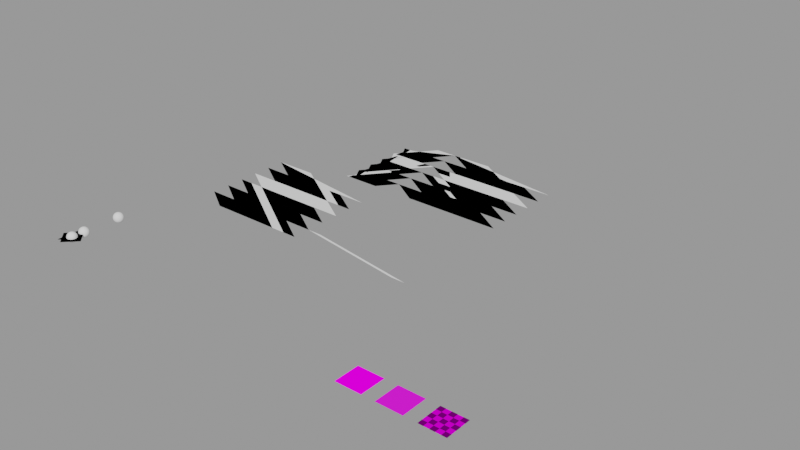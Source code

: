 # Source: templates.blend  (saved by Blender 3.6.13; exported with 4.5.12 LTS)
import bpy
from mathutils import Matrix  # noqa: F401  (used for matrix-valued properties, if any)

bpy.ops.wm.read_factory_settings(use_empty=True)
scene = bpy.context.scene
scene.name = 'Scene'

# ---- collections
col_patches = bpy.data.collections.new('Patches'); scene.collection.children.link(col_patches)
col_paths = bpy.data.collections.new('Paths'); scene.collection.children.link(col_paths)
col_other = bpy.data.collections.new('Other'); scene.collection.children.link(col_other)

# ---- materials (node trees are filled in below, after node groups)
mat_modelmaterialappend = bpy.data.materials.new('ModelMaterialAppend')
mat_modelmaterialappend.use_transparent_shadow = False
mat_modelmaterialappend.preview_render_type = 'FLAT'
mat_patchmaterialappend = bpy.data.materials.new('PatchMaterialAppend')
mat_patchmaterialappend.use_transparent_shadow = False
mat_patchmaterialappend.preview_render_type = 'FLAT'
mat_modelcolormaterialappend = bpy.data.materials.new('ModelColorMaterialAppend')
mat_modelcolormaterialappend.use_transparent_shadow = False

# ---- node groups
ng_cageloftgroupa = bpy.data.node_groups.new('CageLoftGroupA', 'GeometryNodeTree')
_s = ng_cageloftgroupa.interface.new_socket(name='Geometry', in_out='OUTPUT', socket_type='NodeSocketGeometry')
_s = ng_cageloftgroupa.interface.new_socket(name='Geometry', in_out='INPUT', socket_type='NodeSocketGeometry')
_s = ng_cageloftgroupa.interface.new_socket(name='UV Adjust', in_out='INPUT', socket_type='NodeSocketFloat')
_s.default_value = 1.0
_s.min_value = -1e+04
_s.max_value = 1e+04
_s.hide_in_modifier = True
_s = ng_cageloftgroupa.interface.new_socket(name='Double V', in_out='INPUT', socket_type='NodeSocketBool')
ng_cageloftgroupa.is_modifier = True
_N = ng_cageloftgroupa.nodes; _L = ng_cageloftgroupa.links
n0 = _N.new('ShaderNodeMath'); n0.name = 'Math.002'; n0.location = (700, 260)
n0.hide = True
n0.operation = 'MULTIPLY'
n1 = _N.new('ShaderNodeMath'); n1.name = 'Math.005'; n1.location = (900, 320)
n1.hide = True
n2 = _N.new('ShaderNodeMath'); n2.name = 'Math.003'; n2.location = (900, 280)
n2.hide = True
n3 = _N.new('ShaderNodeMath'); n3.name = 'Math.004'; n3.location = (700, 300)
n3.hide = True
n3.operation = 'MULTIPLY'
n4 = _N.new('ShaderNodeMath'); n4.name = 'Math.006'; n4.location = (400, 360)
n4.operation = 'MULTIPLY'
n4.inputs[0].default_value = 3.0
n5 = _N.new('ShaderNodeMath'); n5.name = 'Math.007'; n5.location = (400, 200)
n5.inputs[1].default_value = 1.0
n6 = _N.new('GeometryNodeSetPosition'); n6.name = 'Set Position.001'; n6.location = (1420, 700)
n7 = _N.new('GeometryNodeSetCurveHandlePositions'); n7.name = 'Set Handle Positions'; n7.location = (1580, 700)
n8 = _N.new('GeometryNodeSetCurveHandlePositions'); n8.name = 'Set Handle Positions.001'; n8.location = (1740, 700)
n9 = _N.new('GeometryNodeResampleCurve'); n9.name = 'Resample Curve.001'; n9.location = (1900, 520)
n9.width = 120
n9.hide = True
n9.keep_last_segment = False
n10 = _N.new('GeometryNodeInputIndex'); n10.name = 'Index'; n10.location = (1920, 340)
n10.width = 100
n10.hide = True
n11 = _N.new('NodeReroute'); n11.name = 'Reroute.001'; n11.location = (480, 400)
n11.width = 16
n11.socket_idname = 'NodeSocketGeometry'
n12 = _N.new('NodeReroute'); n12.name = 'Reroute.004'; n12.location = (480, 420)
n12.width = 16
n12.socket_idname = 'NodeSocketFloat'
n13 = _N.new('NodeReroute'); n13.name = 'Reroute.005'; n13.location = (840, 420)
n13.width = 16
n13.socket_idname = 'NodeSocketFloat'
n14 = _N.new('NodeReroute'); n14.name = 'Reroute.002'; n14.location = (840, 400)
n14.width = 16
n14.socket_idname = 'NodeSocketGeometry'
n15 = _N.new('GeometryNodeSplineParameter'); n15.name = 'Spline Parameter.001'; n15.location = (220, 220)
n16 = _N.new('GeometryNodeSampleIndex'); n16.name = 'Sample Index.002'; n16.location = (2040, 520)
n16.data_type = 'FLOAT_VECTOR'
n17 = _N.new('GeometryNodeSampleIndex'); n17.name = 'Sample Index.001'; n17.location = (1220, 540)
n17.data_type = 'FLOAT_VECTOR'
n18 = _N.new('GeometryNodeSampleIndex'); n18.name = 'Sample Index'; n18.location = (1060, 620)
n18.data_type = 'FLOAT_VECTOR'
n19 = _N.new('GeometryNodeDuplicateElements'); n19.name = 'Duplicate Elements.001'; n19.location = (660, 680)
n19.domain = 'SPLINE'
n20 = _N.new('GeometryNodeSetSplineResolution'); n20.name = 'Set Spline Resolution'; n20.location = (500, 680)
n21 = _N.new('GeometryNodeCurveSplineType'); n21.name = 'Set Spline Type'; n21.location = (380, 680)
n21.label = 'To Bezier'
n21.width = 100
n21.hide = True
n21.spline_type = 'BEZIER'
n22 = _N.new('NodeReroute'); n22.name = 'Reroute.009'; n22.location = (900, 720)
n22.width = 16
n22.socket_idname = 'NodeSocketFloat'
n23 = _N.new('GeometryNodeCurvePrimitiveLine'); n23.name = 'Curve Line.001'; n23.location = (260, 680)
n23.width = 100
n23.hide = True
n23.inputs[1].default_value = (0.0, 0.0, 10.0)
n24 = _N.new('GeometryNodeInputPosition'); n24.name = 'Position.001'; n24.location = (700, 380)
n24.width = 100
n24.hide = True
n25 = _N.new('NodeGroupInput'); n25.name = 'Group Input'; n25.location = (-400, 300)
n26 = _N.new('GeometryNodeResampleCurve'); n26.name = 'Resample Curve'; n26.location = (-220, 280)
n26.width = 119
n26.hide = True
n26.keep_last_segment = False
n26.inputs[2].default_value = 8
n27 = _N.new('NodeReroute'); n27.name = 'Reroute.010'; n27.location = (1900, 720)
n27.width = 16
n27.socket_idname = 'NodeSocketFloat'
n28 = _N.new('GeometryNodeAttributeDomainSize'); n28.name = 'Domain Size.001'; n28.location = (-20, 440)
n28.component = 'CURVE'
n29 = _N.new('ShaderNodeMath'); n29.name = 'Math'; n29.location = (140, 400)
n29.width = 100
n29.hide = True
n29.operation = 'DIVIDE'
n30 = _N.new('ShaderNodeMath'); n30.name = 'Math.001'; n30.location = (410, 13)
n30.operation = 'DIVIDE'
n30.inputs[1].default_value = 4.0
n31 = _N.new('GeometryNodeMeshGrid'); n31.name = 'Grid'; n31.location = (1940, 700)
n32 = _N.new('ShaderNodeMath'); n32.name = 'Math.008'; n32.location = (520, 920)
n32.inputs[1].default_value = 1.0
n33 = _N.new('NodeReroute'); n33.name = 'Reroute'; n33.location = (1840, 880)
n33.width = 16
n33.socket_idname = 'NodeSocketFloat'
n34 = _N.new('GeometryNodeSwitch'); n34.name = 'Switch.008'; n34.location = (340, 920)
n34.label = 'Switch Double V'
n34.input_type = 'INT'
n34.inputs[1].default_value = 7
n34.inputs[2].default_value = 14
n35 = _N.new('NodeGroupInput'); n35.name = 'Group Input.001'; n35.location = (2380, 540)
n35.width = 96
n36 = _N.new('GeometryNodeSetPosition'); n36.name = 'Set Position'; n36.location = (2200, 700)
n37 = _N.new('ShaderNodeVectorRotate'); n37.name = 'Vector Rotate'; n37.location = (2320, 440)
n37.rotation_type = 'EULER_XYZ'
n37.inputs[4].default_value = (3.142, 0.0, 1.571)
n38 = _N.new('ShaderNodeSeparateXYZ'); n38.name = 'Separate XYZ'; n38.location = (2480, 440)
n38.width = 100
n39 = _N.new('ShaderNodeCombineXYZ'); n39.name = 'Combine XYZ'; n39.location = (2860, 460)
n39.width = 100
n40 = _N.new('ShaderNodeMath'); n40.name = 'Math.010'; n40.location = (2740, 440)
n40.width = 100
n40.hide = True
n40.operation = 'MULTIPLY'
n41 = _N.new('ShaderNodeMath'); n41.name = 'Math.011'; n41.location = (2620, 480)
n41.label = 'Subtract 1'
n41.width = 100
n41.hide = True
n41.operation = 'SUBTRACT'
n41.inputs[1].default_value = 1.0
n42 = _N.new('ShaderNodeMath'); n42.name = 'Math.009'; n42.location = (2620, 520)
n42.label = 'Divide'
n42.width = 100
n42.hide = True
n42.operation = 'DIVIDE'
n42.inputs[1].default_value = 16.0
n43 = _N.new('GeometryNodeAttributeDomainSize'); n43.name = 'Domain Size'; n43.location = (2500, 520)
n43.label = 'Point Count'
n43.width = 100
n43.hide = True
n43.component = 'CURVE'
n44 = _N.new('GeometryNodeStoreNamedAttribute'); n44.name = 'Store Named Attribute'; n44.location = (2980, 620)
n44.data_type = 'FLOAT2'
n44.domain = 'CORNER'
n44.inputs[2].default_value = 'UVMap'
n45 = _N.new('NodeGroupOutput'); n45.name = 'Group Output'; n45.location = (3140, 620)
_L.new(n0.outputs[0], n2.inputs[1])
_L.new(n3.outputs[0], n1.inputs[1])
_L.new(n15.outputs[2], n4.inputs[1])
_L.new(n15.outputs[2], n5.inputs[0])
_L.new(n5.outputs[0], n0.inputs[1])
_L.new(n4.outputs[0], n3.inputs[0])
_L.new(n11.outputs[0], n14.inputs[0])
_L.new(n19.outputs[1], n1.inputs[0])
_L.new(n19.outputs[1], n2.inputs[0])
_L.new(n7.outputs[0], n8.inputs[0])
_L.new(n23.outputs[0], n21.inputs[0])
_L.new(n20.outputs[0], n19.inputs[0])
_L.new(n12.outputs[0], n19.inputs[2])
_L.new(n12.outputs[0], n3.inputs[1])
_L.new(n12.outputs[0], n0.inputs[0])
_L.new(n19.outputs[0], n6.inputs[0])
_L.new(n6.outputs[0], n7.inputs[0])
_L.new(n25.outputs[0], n26.inputs[0])
_L.new(n28.outputs[0], n29.inputs[0])
_L.new(n28.outputs[4], n29.inputs[1])
_L.new(n29.outputs[0], n12.inputs[0])
_L.new(n8.outputs[0], n9.inputs[0])
_L.new(n27.outputs[0], n31.inputs[2])
_L.new(n12.outputs[0], n13.inputs[0])
_L.new(n13.outputs[0], n22.inputs[0])
_L.new(n22.outputs[0], n27.inputs[0])
_L.new(n14.outputs[0], n18.inputs[0])
_L.new(n24.outputs[0], n18.inputs[1])
_L.new(n1.outputs[0], n18.inputs[2])
_L.new(n18.outputs[0], n6.inputs[2])
_L.new(n14.outputs[0], n17.inputs[0])
_L.new(n2.outputs[0], n17.inputs[2])
_L.new(n24.outputs[0], n17.inputs[1])
_L.new(n17.outputs[0], n7.inputs[2])
_L.new(n17.outputs[0], n8.inputs[2])
_L.new(n31.outputs[0], n36.inputs[0])
_L.new(n24.outputs[0], n16.inputs[1])
_L.new(n9.outputs[0], n16.inputs[0])
_L.new(n16.outputs[0], n36.inputs[2])
_L.new(n10.outputs[0], n16.inputs[2])
_L.new(n21.outputs[0], n20.inputs[0])
_L.new(n26.outputs[0], n11.inputs[0])
_L.new(n26.outputs[0], n28.inputs[0])
_L.new(n38.outputs[1], n39.inputs[1])
_L.new(n39.outputs[0], n44.inputs[3])
_L.new(n43.outputs[0], n42.inputs[0])
_L.new(n35.outputs[0], n43.inputs[0])
_L.new(n38.outputs[0], n40.inputs[1])
_L.new(n37.outputs[0], n38.inputs[0])
_L.new(n36.outputs[0], n44.inputs[0])
_L.new(n44.outputs[0], n45.inputs[0])
_L.new(n29.outputs[0], n30.inputs[0])
_L.new(n40.outputs[0], n39.inputs[0])
_L.new(n41.outputs[0], n40.inputs[0])
_L.new(n35.outputs[1], n41.inputs[0])
_L.new(n34.outputs[0], n32.inputs[0])
_L.new(n25.outputs[2], n34.inputs[0])
_L.new(n34.outputs[0], n20.inputs[2])
_L.new(n33.outputs[0], n31.inputs[3])
_L.new(n32.outputs[0], n33.inputs[0])
_L.new(n31.outputs[1], n37.inputs[0])
n45.is_active_output = True
ng_cageloftappend = bpy.data.node_groups.new('CageLoftAppend', 'GeometryNodeTree')
_s = ng_cageloftappend.interface.new_socket(name='Geometry', in_out='OUTPUT', socket_type='NodeSocketGeometry')
_s = ng_cageloftappend.interface.new_socket(name='Geometry', in_out='INPUT', socket_type='NodeSocketGeometry')
_s = ng_cageloftappend.interface.new_socket(name='👓 Loft', in_out='INPUT', socket_type='NodeSocketBool')
_s.default_value = True
_s = ng_cageloftappend.interface.new_socket(name='👓 Ends Only', in_out='INPUT', socket_type='NodeSocketBool')
_s = ng_cageloftappend.interface.new_socket(name='👓 Hexa Middle', in_out='INPUT', socket_type='NodeSocketBool')
_s.description = 'Show the middle points on a Hexa Spline Cage'
_s = ng_cageloftappend.interface.new_socket(name='Double V', in_out='INPUT', socket_type='NodeSocketBool')
_s.description = 'Acts as 2 strips'
_s = ng_cageloftappend.interface.new_socket(name='Auto Smooth', in_out='INPUT', socket_type='NodeSocketFloat')
_s.default_value = 45.0
_s.min_value = 0.0
_s.max_value = 180.0
_s = ng_cageloftappend.interface.new_socket(name='Material', in_out='INPUT', socket_type='NodeSocketMaterial')
ng_cageloftappend.is_modifier = True
_N = ng_cageloftappend.nodes; _L = ng_cageloftappend.links
n0 = _N.new('GeometryNodeSetPosition'); n0.name = 'Set Position.001'; n0.location = (1420, 700)
n1 = _N.new('NodeReroute'); n1.name = 'Reroute.001'; n1.location = (480, 400)
n1.width = 16
n1.socket_idname = 'NodeSocketGeometry'
n2 = _N.new('NodeReroute'); n2.name = 'Reroute.004'; n2.location = (480, 420)
n2.width = 16
n2.socket_idname = 'NodeSocketFloat'
n3 = _N.new('GeometryNodeDuplicateElements'); n3.name = 'Duplicate Elements.001'; n3.location = (660, 680)
n3.domain = 'SPLINE'
n4 = _N.new('NodeReroute'); n4.name = 'Reroute.005'; n4.location = (840, 420)
n4.width = 16
n4.socket_idname = 'NodeSocketFloat'
n5 = _N.new('GeometryNodeSampleIndex'); n5.name = 'Sample Index'; n5.location = (1060, 620)
n5.data_type = 'FLOAT_VECTOR'
n6 = _N.new('NodeReroute'); n6.name = 'Reroute.002'; n6.location = (840, 400)
n6.width = 16
n6.socket_idname = 'NodeSocketGeometry'
n7 = _N.new('GeometryNodeSampleIndex'); n7.name = 'Sample Index.002'; n7.location = (2540, 520)
n7.data_type = 'FLOAT_VECTOR'
n8 = _N.new('GeometryNodeSampleIndex'); n8.name = 'Sample Index.001'; n8.location = (1235, 545)
n8.data_type = 'FLOAT_VECTOR'
n9 = _N.new('GeometryNodeResampleCurve'); n9.name = 'Resample Curve.001'; n9.location = (2060, 700)
n9.keep_last_segment = False
n10 = _N.new('GeometryNodeCurvePrimitiveLine'); n10.name = 'Curve Line.001'; n10.location = (-80, 680)
n10.width = 100
n10.hide = True
n10.inputs[1].default_value = (0.0, 0.0, 10.0)
n11 = _N.new('GeometryNodeDeleteGeometry'); n11.name = 'Delete Geometry'; n11.location = (40, 640)
n11.width = 129
n11.hide = True
n12 = _N.new('ShaderNodeMath'); n12.name = 'Math'; n12.location = (-480, 460)
n12.operation = 'DIVIDE'
n13 = _N.new('FunctionNodeCompare'); n13.name = 'Compare.001'; n13.location = (-480, 780)
n13.operation = 'EQUAL'
n13.data_type = 'INT'
n13.inputs[3].default_value = 2
n13.inputs[6].default_value = (0.0, 0.0, 0.0, 0.0)
n13.inputs[7].default_value = (0.0, 0.0, 0.0, 0.0)
n14 = _N.new('NodeReroute'); n14.name = 'Reroute.010'; n14.location = (2440, 720)
n14.width = 16
n14.socket_idname = 'NodeSocketFloat'
n15 = _N.new('NodeReroute'); n15.name = 'Reroute.009'; n15.location = (900, 720)
n15.width = 16
n15.socket_idname = 'NodeSocketFloat'
n16 = _N.new('NodeReroute'); n16.name = 'Reroute.008'; n16.location = (-100, 760)
n16.width = 16
n16.socket_idname = 'NodeSocketBool'
n17 = _N.new('FunctionNodeCompare'); n17.name = 'Compare.002'; n17.location = (-480, 620)
n17.operation = 'EQUAL'
n17.data_type = 'INT'
n17.inputs[3].default_value = 4
n17.inputs[6].default_value = (0.0, 0.0, 0.0, 0.0)
n17.inputs[7].default_value = (0.0, 0.0, 0.0, 0.0)
n18 = _N.new('GeometryNodeFlipFaces'); n18.name = 'Flip Faces'; n18.location = (2880, 700)
n18.hide = True
n19 = _N.new('GeometryNodeSetShadeSmooth'); n19.name = 'Set Shade Smooth'; n19.location = (3040, 700)
n19.hide = True
n20 = _N.new('GeometryNodeInputPosition'); n20.name = 'Position.001'; n20.location = (740, 380)
n20.width = 100
n20.hide = True
n21 = _N.new('GeometryNodeSwitch'); n21.name = 'Switch.004'; n21.location = (340, 680)
n21.label = 'Switch: Dual & Quad is True'
n22 = _N.new('GeometryNodeInputIndex'); n22.name = 'Index'; n22.location = (2420, 340)
n22.width = 100
n22.hide = True
n23 = _N.new('GeometryNodeCurveSplineType'); n23.name = 'Set Spline Type'; n23.location = (40, 680)
n23.label = 'To Bezier'
n23.width = 100
n23.hide = True
n23.spline_type = 'BEZIER'
n24 = _N.new('NodeReroute'); n24.name = 'Reroute.014'; n24.location = (-400, 860)
n24.width = 16
n24.socket_idname = 'NodeSocketBool'
n25 = _N.new('NodeReroute'); n25.name = 'Reroute.015'; n25.location = (1900, 920)
n25.width = 16
n25.socket_idname = 'NodeSocketFloat'
n26 = _N.new('FunctionNodeCompare'); n26.name = 'Compare.007'; n26.location = (2940, -140)
n26.operation = 'EQUAL'
n26.data_type = 'INT'
n26.inputs[3].default_value = 6
n26.inputs[6].default_value = (0.0, 0.0, 0.0, 0.0)
n26.inputs[7].default_value = (0.0, 0.0, 0.0, 0.0)
n27 = _N.new('GeometryNodeSwitch'); n27.name = 'Switch'; n27.location = (-960, 160)
n27.label = 'Switch: Ends Only'
n27.width = 126
n28 = _N.new('GeometryNodeResampleCurve'); n28.name = 'Resample Curve'; n28.location = (-1100, 100)
n28.width = 100
n28.hide = True
n28.keep_last_segment = False
n28.inputs[2].default_value = 8
n29 = _N.new('GeometryNodeSetPosition'); n29.name = 'Set Position'; n29.location = (2720, 700)
n29.hide = True
n30 = _N.new('FunctionNodeCompare'); n30.name = 'Compare'; n30.location = (3080, 660)
n30.width = 108
n30.hide = True
n30.inputs[6].default_value = (0.0, 0.0, 0.0, 0.0)
n30.inputs[7].default_value = (0.0, 0.0, 0.0, 0.0)
n31 = _N.new('ShaderNodeMath'); n31.name = 'Math.001'; n31.location = (2940, 620)
n31.width = 100
n31.hide = True
n31.operation = 'RADIANS'
n32 = _N.new('GeometryNodeInputMeshEdgeAngle'); n32.name = 'Edge Angle'; n32.location = (2940, 660)
n32.width = 100
n32.hide = True
n33 = _N.new('GeometryNodeMeshGrid'); n33.name = 'Grid'; n33.location = (2540, 700)
n34 = _N.new('GeometryNodeSplitEdges'); n34.name = 'Split Edges'; n34.location = (3200, 700)
n34.width = 100
n34.hide = True
n35 = _N.new('GeometryNodeAttributeDomainSize'); n35.name = 'Domain Size.002'; n35.location = (740, -200)
n35.component = 'CURVE'
n36 = _N.new('ShaderNodeMath'); n36.name = 'Math.012'; n36.location = (1860, -100)
n36.operation = 'DIVIDE'
n37 = _N.new('GeometryNodeStoreNamedAttribute'); n37.name = 'Store Named Attribute'; n37.location = (3560, 580)
n37.data_type = 'FLOAT2'
n37.domain = 'CORNER'
n37.inputs[2].default_value = 'UVMap'
n38 = _N.new('ShaderNodeCombineXYZ'); n38.name = 'Combine XYZ'; n38.location = (3440, 440)
n38.width = 100
n39 = _N.new('GeometryNodeSetMaterial'); n39.name = 'Set Material'; n39.location = (3720, 580)
n40 = _N.new('GeometryNodeSwitch'); n40.name = 'Switch.009'; n40.location = (3960, -180)
n40.label = 'Switch: Loft'
n41 = _N.new('FunctionNodeCompare'); n41.name = 'Compare.003'; n41.location = (1140, -440)
n41.width = 100
n41.hide = True
n41.operation = 'NOT_EQUAL'
n41.data_type = 'INT'
n41.inputs[6].default_value = (0.0, 0.0, 0.0, 0.0)
n41.inputs[7].default_value = (0.0, 0.0, 0.0, 0.0)
n42 = _N.new('FunctionNodeCompare'); n42.name = 'Compare.004'; n42.location = (1140, -520)
n42.width = 100
n42.hide = True
n42.operation = 'NOT_EQUAL'
n42.data_type = 'INT'
n42.inputs[6].default_value = (0.0, 0.0, 0.0, 0.0)
n42.inputs[7].default_value = (0.0, 0.0, 0.0, 0.0)
n43 = _N.new('GeometryNodeDeleteGeometry'); n43.name = 'Delete Geometry.002'; n43.location = (1260, -520)
n43.width = 100
n43.hide = True
n43.domain = 'CURVE'
n44 = _N.new('GeometryNodeDeleteGeometry'); n44.name = 'Delete Geometry.001'; n44.location = (1260, -440)
n44.width = 100
n44.hide = True
n44.domain = 'CURVE'
n45 = _N.new('GeometryNodeInputPosition'); n45.name = 'Position.004'; n45.location = (1360, -480)
n45.width = 100
n45.hide = True
n46 = _N.new('GeometryNodeDuplicateElements'); n46.name = 'Duplicate Elements'; n46.location = (1500, -440)
n46.label = 'Duplicate'
n46.width = 100
n46.hide = True
n46.domain = 'SPLINE'
n47 = _N.new('GeometryNodeSampleIndex'); n47.name = 'Sample Index.004'; n47.location = (1500, -520)
n47.width = 100
n47.hide = True
n47.data_type = 'FLOAT_VECTOR'
n48 = _N.new('FunctionNodeCompare'); n48.name = 'Compare.005'; n48.location = (1340, -360)
n48.width = 100
n48.hide = True
n48.data_type = 'INT'
n48.inputs[6].default_value = (0.0, 0.0, 0.0, 0.0)
n48.inputs[7].default_value = (0.0, 0.0, 0.0, 0.0)
n49 = _N.new('GeometryNodeDeleteGeometry'); n49.name = 'Delete Geometry.004'; n49.location = (1500, -340)
n49.width = 100
n49.hide = True
n49.domain = 'CURVE'
n50 = _N.new('NodeReroute'); n50.name = 'Reroute.013'; n50.location = (1240, -340)
n50.width = 16
n50.socket_idname = 'NodeSocketGeometry'
n51 = _N.new('GeometryNodeSampleIndex'); n51.name = 'Sample Index.003'; n51.location = (1500, -480)
n51.width = 100
n51.hide = True
n51.data_type = 'FLOAT_VECTOR'
n52 = _N.new('GeometryNodeInputIndex'); n52.name = 'Index.001'; n52.location = (780, -360)
n52.width = 100
n52.hide = True
n53 = _N.new('GeometryNodeGroup'); n53.name = 'Group.002'; n53.location = (2360, -420)
n53.width = 188
n53.hide = True
n53.node_tree = ng_cageloftgroupa
n54 = _N.new('GeometryNodeFlipFaces'); n54.name = 'Flip Faces.001'; n54.location = (2700, -440)
n54.width = 100
n54.hide = True
n55 = _N.new('GeometryNodeSetShadeSmooth'); n55.name = 'Set Shade Smooth.001'; n55.location = (2820, -440)
n55.width = 131
n55.hide = True
n56 = _N.new('NodeReroute'); n56.name = 'Reroute.017'; n56.location = (2020, -660)
n56.width = 16
n56.socket_idname = 'NodeSocketGeometry'
n57 = _N.new('GeometryNodeSwitch'); n57.name = 'Switch.006'; n57.location = (3240, -400)
n57.label = 'Switch: Show Middle'
n58 = _N.new('GeometryNodeSetMaterial'); n58.name = 'Set Material.001'; n58.location = (3400, -400)
n59 = _N.new('GeometryNodeJoinGeometry'); n59.name = 'Join Geometry.004'; n59.location = (3020, -620)
n59.width = 100
n59.hide = True
n60 = _N.new('GeometryNodeSetPosition'); n60.name = 'Set Position.002'; n60.location = (1860, -480)
n60.width = 100
n60.hide = True
n61 = _N.new('GeometryNodeJoinGeometry'); n61.name = 'Join Geometry.002'; n61.location = (2020, -500)
n61.width = 100
n62 = _N.new('GeometryNodeJoinGeometry'); n62.name = 'Join Geometry'; n62.location = (2580, -440)
n62.width = 100
n62.hide = True
n63 = _N.new('NodeReroute'); n63.name = 'Reroute.007'; n63.location = (2000, 760)
n63.width = 16
n63.socket_idname = 'NodeSocketBool'
n64 = _N.new('GeometryNodeSetCurveHandlePositions'); n64.name = 'Set Handle Positions.001'; n64.location = (1780, 700)
n65 = _N.new('ShaderNodeSeparateXYZ'); n65.name = 'Separate XYZ'; n65.location = (2720, 400)
n65.width = 100
n66 = _N.new('GeometryNodeSetCurveHandlePositions'); n66.name = 'Set Handle Positions'; n66.location = (1600, 700)
n67 = _N.new('FunctionNodeBooleanMath'); n67.name = 'Boolean Math'; n67.location = (-260, 660)
n67.width = 100
n67.hide = True
n67.operation = 'XNOR'
n68 = _N.new('GeometryNodeCurveSplineType'); n68.name = 'Set Spline Type.008'; n68.location = (-1220, 100)
n68.label = 'Type Bezier'
n68.width = 100
n68.hide = True
n68.spline_type = 'BEZIER'
n69 = _N.new('GeometryNodeCurveSplineType'); n69.name = 'Set Spline Type.005'; n69.location = (-1340, 100)
n69.label = 'Type NURBS'
n69.width = 100
n69.hide = True
n69.spline_type = 'NURBS'
n70 = _N.new('NodeReroute'); n70.name = 'Reroute.006'; n70.location = (2980, 100)
n70.width = 16
n70.socket_idname = 'NodeSocketBool'
n71 = _N.new('ShaderNodeMath'); n71.name = 'Math.004'; n71.location = (700, 300)
n71.width = 100
n71.hide = True
n71.operation = 'MULTIPLY'
n72 = _N.new('ShaderNodeMath'); n72.name = 'Math.002'; n72.location = (700, 260)
n72.width = 100
n72.hide = True
n72.operation = 'MULTIPLY'
n73 = _N.new('ShaderNodeMath'); n73.name = 'Math.005'; n73.location = (900, 320)
n73.width = 100
n73.hide = True
n74 = _N.new('ShaderNodeMath'); n74.name = 'Math.003'; n74.location = (900, 280)
n74.width = 100
n74.hide = True
n75 = _N.new('NodeReroute'); n75.name = 'Reroute'; n75.location = (-220, 160)
n75.width = 16
n75.socket_idname = 'NodeSocketGeometry'
n76 = _N.new('NodeReroute'); n76.name = 'Reroute.016'; n76.location = (3700, 100)
n76.width = 16
n76.socket_idname = 'NodeSocketBool'
n77 = _N.new('ShaderNodeMath'); n77.name = 'Math.006'; n77.location = (460, 200)
n77.width = 100
n77.hide = True
n77.operation = 'MULTIPLY'
n78 = _N.new('GeometryNodeSplineParameter'); n78.name = 'Spline Parameter.001'; n78.location = (300, 180)
n78.width = 117
n79 = _N.new('GeometryNodeSwitch'); n79.name = 'Switch.001'; n79.location = (140, 240)
n79.input_type = 'INT'
n79.inputs[1].default_value = 3
n79.inputs[2].default_value = 1
n80 = _N.new('ShaderNodeMath'); n80.name = 'Math.007'; n80.location = (460, 160)
n80.label = 'Add 1'
n80.width = 100
n80.hide = True
n80.inputs[1].default_value = 1.0
n81 = _N.new('GeometryNodeAttributeDomainSize'); n81.name = 'Domain Size.001'; n81.location = (-800, 380)
n81.component = 'CURVE'
n82 = _N.new('GeometryNodeSwitch'); n82.name = 'Switch.002'; n82.location = (160, 680)
n82.label = 'Switch: Ends Only'
n82.width = 129
n82.hide = True
n83 = _N.new('NodeReroute'); n83.name = 'Reroute.003'; n83.location = (-1180, -100)
n83.width = 16
n83.socket_idname = 'NodeSocketGeometry'
n84 = _N.new('NodeGroupInput'); n84.name = 'Group Input'; n84.location = (-1620, 20)
n85 = _N.new('GeometryNodeInstanceOnPoints'); n85.name = 'Instance on Points'; n85.location = (2440, -600)
n86 = _N.new('FunctionNodeInputInt'); n86.name = 'Integer.003'; n86.location = (1000, -400)
n86.label = 'Int 2'
n86.width = 100
n86.hide = True
n86.integer = 2
n86.outputs[0].default_value = 0
n87 = _N.new('GeometryNodeCurveSplineType'); n87.name = 'Set Spline Type.004'; n87.location = (680, -400)
n87.label = 'Type NURBS'
n87.width = 100
n87.hide = True
n87.spline_type = 'NURBS'
n88 = _N.new('ShaderNodeVectorMath'); n88.name = 'Vector Math'; n88.location = (1620, -500)
n88.width = 100
n88.hide = True
n89 = _N.new('ShaderNodeVectorMath'); n89.name = 'Vector Math.001'; n89.location = (1740, -500)
n89.label = 'Divide 2'
n89.width = 100
n89.hide = True
n89.operation = 'DIVIDE'
n89.inputs[1].default_value = (2.0, 2.0, 2.0)
n90 = _N.new('FunctionNodeCompare'); n90.name = 'Compare.006'; n90.location = (1360, -680)
n90.width = 100
n90.hide = True
n90.operation = 'LESS_THAN'
n90.data_type = 'INT'
n90.inputs[6].default_value = (0.0, 0.0, 0.0, 0.0)
n90.inputs[7].default_value = (0.0, 0.0, 0.0, 0.0)
n91 = _N.new('GeometryNodeDeleteGeometry'); n91.name = 'Delete Geometry.003'; n91.location = (1500, -640)
n91.width = 100
n91.hide = True
n91.domain = 'CURVE'
n92 = _N.new('FunctionNodeInputInt'); n92.name = 'Integer.001'; n92.location = (1000, -680)
n92.label = 'Int 3'
n92.width = 100
n92.hide = True
n92.integer = 3
n92.outputs[0].default_value = 0
n93 = _N.new('NodeReroute'); n93.name = 'Reroute.012'; n93.location = (960, -640)
n93.width = 16
n93.socket_idname = 'NodeSocketGeometry'
n94 = _N.new('GeometryNodeInputIndex'); n94.name = 'Index.005'; n94.location = (1260, -580)
n94.width = 100
n94.hide = True
n95 = _N.new('GeometryNodeJoinGeometry'); n95.name = 'Join Geometry.005'; n95.location = (2460, -340)
n95.width = 100
n95.hide = True
n96 = _N.new('GeometryNodeJoinGeometry'); n96.name = 'Join Geometry.003'; n96.location = (2020, -400)
n96.width = 100
n97 = _N.new('GeometryNodeCurveSplineType'); n97.name = 'Set Spline Type.010'; n97.location = (2140, -440)
n97.label = 'Type Bezier'
n97.width = 100
n97.hide = True
n97.spline_type = 'BEZIER'
n98 = _N.new('GeometryNodeCurveSplineType'); n98.name = 'Set Spline Type.011'; n98.location = (2140, -500)
n98.label = 'Type Bezier'
n98.width = 100
n98.hide = True
n98.spline_type = 'BEZIER'
n99 = _N.new('GeometryNodeMergeByDistance'); n99.name = 'Merge by Distance'; n99.location = (2740, -480)
n99.hide = True
n100 = _N.new('GeometryNodeSwitch'); n100.name = 'Switch.008'; n100.location = (320, 960)
n100.label = 'Switch Double V'
n100.input_type = 'INT'
n100.inputs[1].default_value = 7
n100.inputs[2].default_value = 14
n101 = _N.new('ShaderNodeMath'); n101.name = 'Math.008'; n101.location = (500, 960)
n101.inputs[1].default_value = 1.0
n102 = _N.new('GeometryNodeSetSplineResolution'); n102.name = 'Set Spline Resolution'; n102.location = (500, 680)
n103 = _N.new('GeometryNodeSwitch'); n103.name = 'Switch.003'; n103.location = (2060, 560)
n103.label = 'Switch: Ends Only'
n103.input_type = 'INT'
n103.inputs[2].default_value = 2
n104 = _N.new('NodeGroupInput'); n104.name = 'Group Input.002'; n104.location = (460, -380)
n105 = _N.new('GeometryNodeAttributeDomainSize'); n105.name = 'Domain Size'; n105.location = (2940, 580)
n105.label = 'Point Count'
n105.width = 100
n105.component = 'CURVE'
n106 = _N.new('NodeReroute'); n106.name = 'Reroute.020'; n106.location = (960, -800)
n106.width = 16
n106.socket_idname = 'NodeSocketBool'
n107 = _N.new('NodeReroute'); n107.name = 'Reroute.021'; n107.location = (960, -820)
n107.width = 16
n107.socket_idname = 'NodeSocketMaterial'
n108 = _N.new('NodeReroute'); n108.name = 'Reroute.018'; n108.location = (3140, -800)
n108.width = 16
n108.socket_idname = 'NodeSocketBool'
n109 = _N.new('NodeReroute'); n109.name = 'Reroute.019'; n109.location = (3140, -820)
n109.width = 16
n109.socket_idname = 'NodeSocketMaterial'
n110 = _N.new('NodeReroute'); n110.name = 'Reroute.022'; n110.location = (2220, -780)
n110.width = 16
n110.socket_idname = 'NodeSocketBool'
n111 = _N.new('NodeReroute'); n111.name = 'Reroute.011'; n111.location = (960, -780)
n111.width = 16
n111.socket_idname = 'NodeSocketBool'
n112 = _N.new('GeometryNodeGroup'); n112.name = 'Group.003'; n112.location = (2360, -460)
n112.width = 187
n112.node_tree = ng_cageloftgroupa
n113 = _N.new('NodeReroute'); n113.name = 'Reroute.024'; n113.location = (3120, 260)
n113.width = 16
n113.socket_idname = 'NodeSocketInt'
n114 = _N.new('NodeReroute'); n114.name = 'Reroute.025'; n114.location = (3000, 220)
n114.width = 16
n114.socket_idname = 'NodeSocketGeometry'
n115 = _N.new('NodeGroupInput'); n115.name = 'Group Input.001'; n115.location = (2720, 600)
n116 = _N.new('ShaderNodeMath'); n116.name = 'Math.011'; n116.location = (3180, 540)
n116.label = 'Subtract 1'
n116.width = 100
n116.hide = True
n116.operation = 'SUBTRACT'
n116.inputs[1].default_value = 1.0
n117 = _N.new('NodeReroute'); n117.name = 'Reroute.023'; n117.location = (3200, 300)
n117.width = 16
n117.socket_idname = 'NodeSocketFloat'
n118 = _N.new('ShaderNodeMath'); n118.name = 'Math.010'; n118.location = (3300, 400)
n118.width = 100
n118.hide = True
n118.operation = 'MULTIPLY'
n119 = _N.new('GeometryNodeSwitch'); n119.name = 'Switch.007'; n119.location = (4240, -60)
n119.label = 'Switch Hexa'
n120 = _N.new('GeometryNodeJoinGeometry'); n120.name = 'Join Geometry.001'; n120.location = (2040, -60)
n120.hide = True
n121 = _N.new('NodeReroute'); n121.name = 'Reroute.026'; n121.location = (4400, 220)
n121.width = 16
n121.socket_idname = 'NodeSocketGeometry'
n122 = _N.new('ShaderNodeMath'); n122.name = 'Math.009'; n122.location = (3060, 540)
n122.label = 'Divide'
n122.width = 100
n122.hide = True
n122.operation = 'DIVIDE'
n123 = _N.new('FunctionNodeCompare'); n123.name = 'Compare.008'; n123.location = (4300, 320)
n123.label = 'Less than 2'
n123.width = 100
n123.hide = True
n123.operation = 'LESS_THAN'
n123.data_type = 'INT'
n123.inputs[3].default_value = 2
n123.inputs[6].default_value = (0.0, 0.0, 0.0, 0.0)
n123.inputs[7].default_value = (0.0, 0.0, 0.0, 0.0)
n124 = _N.new('FunctionNodeCompare'); n124.name = 'Compare.009'; n124.location = (4300, 280)
n124.label = 'Less than 2'
n124.width = 100
n124.hide = True
n124.operation = 'LESS_THAN'
n124.data_type = 'INT'
n124.inputs[3].default_value = 2
n124.inputs[6].default_value = (0.0, 0.0, 0.0, 0.0)
n124.inputs[7].default_value = (0.0, 0.0, 0.0, 0.0)
n125 = _N.new('GeometryNodeSwitch'); n125.name = 'Switch.010'; n125.location = (4520, 240)
n125.label = 'Switch: Spline Count'
n126 = _N.new('GeometryNodeSwitch'); n126.name = 'Switch.011'; n126.location = (4720, 320)
n126.label = 'Switch: Point Count'
n127 = _N.new('GeometryNodeSwitch'); n127.name = 'Switch.005'; n127.location = (4060, 200)
n127.label = 'Switch Loft'
n127.width = 119
n128 = _N.new('NodeGroupOutput'); n128.name = 'Group Output'; n128.location = (4900, 320)
n129 = _N.new('GeometryNodePoints'); n129.name = 'Points'; n129.location = (4520, 100)
n129.inputs[2].default_value = 0.5
n130 = _N.new('GeometryNodeMeshCube'); n130.name = 'Cube'; n130.location = (2320, -700)
n130.width = 100
n130.hide = True
n130.inputs[0].default_value = (0.16, 0.16, 0.16)
n131 = _N.new('GeometryNodeInstancesToPoints'); n131.name = 'Instances to Points'; n131.location = (2600, -600)
n131.mute = True
_L.new(n72.outputs[0], n74.inputs[1])
_L.new(n71.outputs[0], n73.inputs[1])
_L.new(n78.outputs[2], n77.inputs[1])
_L.new(n78.outputs[2], n80.inputs[0])
_L.new(n80.outputs[0], n72.inputs[1])
_L.new(n77.outputs[0], n71.inputs[0])
_L.new(n1.outputs[0], n6.inputs[0])
_L.new(n3.outputs[1], n73.inputs[0])
_L.new(n3.outputs[1], n74.inputs[0])
_L.new(n66.outputs[0], n64.inputs[0])
_L.new(n10.outputs[0], n23.inputs[0])
_L.new(n75.outputs[0], n1.inputs[0])
_L.new(n102.outputs[0], n3.inputs[0])
_L.new(n2.outputs[0], n3.inputs[2])
_L.new(n2.outputs[0], n71.inputs[1])
_L.new(n2.outputs[0], n72.inputs[0])
_L.new(n84.outputs[2], n27.inputs[0])
_L.new(n79.outputs[0], n77.inputs[0])
_L.new(n10.outputs[0], n82.inputs[2])
_L.new(n23.outputs[0], n82.inputs[1])
_L.new(n13.outputs[0], n82.inputs[0])
_L.new(n13.outputs[0], n79.inputs[0])
_L.new(n10.outputs[0], n11.inputs[0])
_L.new(n13.outputs[0], n67.inputs[0])
_L.new(n17.outputs[0], n67.inputs[1])
_L.new(n67.outputs[0], n21.inputs[0])
_L.new(n82.outputs[0], n21.inputs[1])
_L.new(n11.outputs[0], n21.inputs[2])
_L.new(n3.outputs[0], n0.inputs[0])
_L.new(n0.outputs[0], n66.inputs[0])
_L.new(n84.outputs[0], n83.inputs[0])
_L.new(n27.outputs[0], n81.inputs[0])
_L.new(n27.outputs[0], n75.inputs[0])
_L.new(n81.outputs[0], n12.inputs[0])
_L.new(n81.outputs[4], n12.inputs[1])
_L.new(n12.outputs[0], n2.inputs[0])
_L.new(n81.outputs[4], n17.inputs[2])
_L.new(n81.outputs[4], n13.inputs[2])
_L.new(n28.outputs[0], n27.inputs[1])
_L.new(n84.outputs[0], n27.inputs[2])
_L.new(n64.outputs[0], n9.inputs[0])
_L.new(n63.outputs[0], n103.inputs[0])
_L.new(n76.outputs[0], n127.inputs[0])
_L.new(n83.outputs[0], n120.inputs[0])
_L.new(n120.outputs[0], n127.inputs[1])
_L.new(n103.outputs[0], n33.inputs[3])
_L.new(n14.outputs[0], n33.inputs[2])
_L.new(n31.outputs[0], n30.inputs[1])
_L.new(n30.outputs[0], n34.inputs[1])
_L.new(n16.outputs[0], n63.inputs[0])
_L.new(n13.outputs[0], n16.inputs[0])
_L.new(n2.outputs[0], n4.inputs[0])
_L.new(n4.outputs[0], n15.inputs[0])
_L.new(n15.outputs[0], n14.inputs[0])
_L.new(n18.outputs[0], n19.inputs[0])
_L.new(n19.outputs[0], n34.inputs[0])
_L.new(n6.outputs[0], n5.inputs[0])
_L.new(n20.outputs[0], n5.inputs[1])
_L.new(n73.outputs[0], n5.inputs[2])
_L.new(n5.outputs[0], n0.inputs[2])
_L.new(n6.outputs[0], n8.inputs[0])
_L.new(n74.outputs[0], n8.inputs[2])
_L.new(n20.outputs[0], n8.inputs[1])
_L.new(n8.outputs[0], n66.inputs[2])
_L.new(n8.outputs[0], n64.inputs[2])
_L.new(n33.outputs[0], n29.inputs[0])
_L.new(n20.outputs[0], n7.inputs[1])
_L.new(n9.outputs[0], n7.inputs[0])
_L.new(n7.outputs[0], n29.inputs[2])
_L.new(n22.outputs[0], n7.inputs[2])
_L.new(n21.outputs[0], n102.inputs[0])
_L.new(n50.outputs[0], n49.inputs[0])
_L.new(n48.outputs[0], n49.inputs[1])
_L.new(n52.outputs[0], n48.inputs[2])
_L.new(n41.outputs[0], n44.inputs[1])
_L.new(n52.outputs[0], n41.inputs[2])
_L.new(n50.outputs[0], n44.inputs[0])
_L.new(n42.outputs[0], n43.inputs[1])
_L.new(n52.outputs[0], n42.inputs[2])
_L.new(n50.outputs[0], n43.inputs[0])
_L.new(n45.outputs[0], n51.inputs[1])
_L.new(n51.outputs[0], n88.inputs[0])
_L.new(n47.outputs[0], n88.inputs[1])
_L.new(n89.outputs[0], n60.inputs[2])
_L.new(n88.outputs[0], n89.inputs[0])
_L.new(n43.outputs[0], n47.inputs[0])
_L.new(n46.outputs[0], n60.inputs[0])
_L.new(n94.outputs[0], n51.inputs[2])
_L.new(n94.outputs[0], n47.inputs[2])
_L.new(n49.outputs[0], n96.inputs[0])
_L.new(n45.outputs[0], n47.inputs[1])
_L.new(n90.outputs[0], n91.inputs[1])
_L.new(n94.outputs[0], n90.inputs[2])
_L.new(n93.outputs[0], n91.inputs[0])
_L.new(n92.outputs[0], n42.inputs[3])
_L.new(n92.outputs[0], n90.inputs[3])
_L.new(n86.outputs[0], n41.inputs[3])
_L.new(n86.outputs[0], n48.inputs[3])
_L.new(n44.outputs[0], n51.inputs[0])
_L.new(n91.outputs[0], n61.inputs[0])
_L.new(n44.outputs[0], n46.inputs[0])
_L.new(n60.outputs[0], n61.inputs[0])
_L.new(n60.outputs[0], n96.inputs[0])
_L.new(n53.outputs[0], n62.inputs[0])
_L.new(n112.outputs[0], n62.inputs[0])
_L.new(n26.outputs[0], n119.inputs[0])
_L.new(n127.outputs[0], n119.inputs[1])
_L.new(n62.outputs[0], n54.inputs[0])
_L.new(n29.outputs[0], n18.inputs[0])
_L.new(n104.outputs[0], n35.inputs[0])
_L.new(n35.outputs[4], n26.inputs[2])
_L.new(n32.outputs[0], n30.inputs[0])
_L.new(n108.outputs[0], n57.inputs[0])
_L.new(n130.outputs[0], n85.inputs[2])
_L.new(n56.outputs[0], n85.inputs[0])
_L.new(n55.outputs[0], n59.inputs[0])
_L.new(n59.outputs[0], n57.inputs[2])
_L.new(n55.outputs[0], n57.inputs[1])
_L.new(n85.outputs[0], n131.inputs[0])
_L.new(n131.outputs[0], n59.inputs[0])
_L.new(n24.outputs[0], n100.inputs[0])
_L.new(n84.outputs[4], n24.inputs[0])
_L.new(n100.outputs[0], n102.inputs[2])
_L.new(n100.outputs[0], n101.inputs[0])
_L.new(n25.outputs[0], n103.inputs[1])
_L.new(n101.outputs[0], n25.inputs[0])
_L.new(n40.outputs[0], n119.inputs[2])
_L.new(n76.outputs[0], n40.inputs[0])
_L.new(n95.outputs[0], n40.inputs[1])
_L.new(n58.outputs[0], n40.inputs[2])
_L.new(n115.outputs[5], n31.inputs[0])
_L.new(n37.outputs[0], n39.inputs[0])
_L.new(n65.outputs[1], n38.inputs[1])
_L.new(n38.outputs[0], n37.inputs[3])
_L.new(n118.outputs[0], n38.inputs[0])
_L.new(n105.outputs[0], n122.inputs[0])
_L.new(n122.outputs[0], n116.inputs[0])
_L.new(n115.outputs[0], n105.inputs[0])
_L.new(n33.outputs[1], n65.inputs[0])
_L.new(n116.outputs[0], n118.inputs[0])
_L.new(n65.outputs[0], n118.inputs[1])
_L.new(n39.outputs[0], n127.inputs[2])
_L.new(n34.outputs[0], n37.inputs[0])
_L.new(n115.outputs[6], n39.inputs[2])
_L.new(n57.outputs[0], n58.inputs[0])
_L.new(n105.outputs[4], n122.inputs[1])
_L.new(n35.outputs[0], n36.inputs[0])
_L.new(n35.outputs[4], n36.inputs[1])
_L.new(n36.outputs[0], n53.inputs[1])
_L.new(n36.outputs[0], n112.inputs[1])
_L.new(n109.outputs[0], n58.inputs[2])
_L.new(n104.outputs[0], n87.inputs[0])
_L.new(n60.outputs[0], n56.inputs[0])
_L.new(n106.outputs[0], n108.inputs[0])
_L.new(n107.outputs[0], n109.inputs[0])
_L.new(n104.outputs[3], n106.inputs[0])
_L.new(n104.outputs[6], n107.inputs[0])
_L.new(n69.outputs[0], n68.inputs[0])
_L.new(n84.outputs[0], n69.inputs[0])
_L.new(n68.outputs[0], n28.inputs[0])
_L.new(n64.outputs[0], n120.inputs[0])
_L.new(n70.outputs[0], n76.inputs[0])
_L.new(n115.outputs[1], n70.inputs[0])
_L.new(n87.outputs[0], n50.inputs[0])
_L.new(n87.outputs[0], n93.inputs[0])
_L.new(n54.outputs[0], n99.inputs[0])
_L.new(n99.outputs[0], n55.inputs[0])
_L.new(n96.outputs[0], n97.inputs[0])
_L.new(n61.outputs[0], n98.inputs[0])
_L.new(n97.outputs[0], n95.inputs[0])
_L.new(n98.outputs[0], n95.inputs[0])
_L.new(n97.outputs[0], n53.inputs[0])
_L.new(n98.outputs[0], n112.inputs[0])
_L.new(n110.outputs[0], n112.inputs[2])
_L.new(n104.outputs[4], n111.inputs[0])
_L.new(n111.outputs[0], n110.inputs[0])
_L.new(n110.outputs[0], n53.inputs[2])
_L.new(n117.outputs[0], n123.inputs[2])
_L.new(n123.outputs[0], n126.inputs[0])
_L.new(n125.outputs[0], n126.inputs[1])
_L.new(n105.outputs[4], n113.inputs[0])
_L.new(n113.outputs[0], n124.inputs[2])
_L.new(n124.outputs[0], n125.inputs[0])
_L.new(n119.outputs[0], n125.inputs[1])
_L.new(n126.outputs[0], n128.inputs[0])
_L.new(n121.outputs[0], n125.inputs[2])
_L.new(n115.outputs[0], n114.inputs[0])
_L.new(n114.outputs[0], n121.inputs[0])
_L.new(n122.outputs[0], n117.inputs[0])
_L.new(n129.outputs[0], n126.inputs[2])
n128.is_active_output = True
ng_beziercolumnsgroup = bpy.data.node_groups.new('BezierColumnsGroup', 'GeometryNodeTree')
_s = ng_beziercolumnsgroup.interface.new_socket(name='Curve', in_out='OUTPUT', socket_type='NodeSocketGeometry')
_s = ng_beziercolumnsgroup.interface.new_socket(name='Curve', in_out='INPUT', socket_type='NodeSocketGeometry')
_s = ng_beziercolumnsgroup.interface.new_socket(name='Point Count', in_out='INPUT', socket_type='NodeSocketInt')
_s.min_value = 0
_s = ng_beziercolumnsgroup.interface.new_socket(name='Spline Count', in_out='INPUT', socket_type='NodeSocketInt')
_s.min_value = 0
ng_beziercolumnsgroup.is_modifier = True
_N = ng_beziercolumnsgroup.nodes; _L = ng_beziercolumnsgroup.links
n0 = _N.new('NodeReroute'); n0.name = 'Reroute.012'; n0.location = (-520, 15)
n0.width = 16
n0.socket_idname = 'NodeSocketFloat'
n1 = _N.new('NodeGroupInput'); n1.name = 'Group Input'; n1.location = (-1120, 120)
n2 = _N.new('NodeReroute'); n2.name = 'Reroute'; n2.location = (-258, 54)
n2.width = 16
n2.socket_idname = 'NodeSocketGeometry'
n3 = _N.new('ShaderNodeMath'); n3.name = 'Math.008'; n3.location = (-760, 50)
n3.width = 100
n3.hide = True
n3.operation = 'DIVIDE'
n4 = _N.new('ShaderNodeMath'); n4.name = 'Math.012'; n4.location = (-320, -110)
n4.width = 100
n4.hide = True
n4.operation = 'MULTIPLY'
n5 = _N.new('ShaderNodeMath'); n5.name = 'Math.011'; n5.location = (-320, -150)
n5.width = 100
n5.hide = True
n5.operation = 'MULTIPLY'
n6 = _N.new('GeometryNodeSampleIndex'); n6.name = 'Sample Index.001'; n6.location = (-20, 220)
n6.data_type = 'FLOAT_VECTOR'
n7 = _N.new('GeometryNodeSplineParameter'); n7.name = 'Spline Parameter.002'; n7.location = (-760, -200)
n8 = _N.new('ShaderNodeMath'); n8.name = 'Math.009'; n8.location = (-580, -220)
n8.inputs[1].default_value = 1.0
n9 = _N.new('ShaderNodeMath'); n9.name = 'Math.010'; n9.location = (-580, -60)
n9.operation = 'MULTIPLY'
n9.inputs[0].default_value = 3.0
n10 = _N.new('GeometryNodeSampleIndex'); n10.name = 'Sample Index'; n10.location = (140, 100)
n10.data_type = 'FLOAT_VECTOR'
n11 = _N.new('GeometryNodeSetPosition'); n11.name = 'Set Position.002'; n11.location = (140, 320)
n12 = _N.new('GeometryNodeSetCurveHandlePositions'); n12.name = 'Set Handle Positions.003'; n12.location = (320, 320)
n13 = _N.new('GeometryNodeSetCurveHandlePositions'); n13.name = 'Set Handle Positions.002'; n13.location = (480, 320)
n14 = _N.new('GeometryNodeCurvePrimitiveLine'); n14.name = 'Curve Line.002'; n14.location = (-820, 280)
n14.width = 100
n14.hide = True
n14.inputs[1].default_value = (0.0, 0.0, 10.0)
n15 = _N.new('GeometryNodeCurveSplineType'); n15.name = 'Set Spline Type.001'; n15.location = (-720, 280)
n15.label = 'To Bezier'
n15.width = 100
n15.hide = True
n15.spline_type = 'BEZIER'
n16 = _N.new('GeometryNodeSetSplineResolution'); n16.name = 'Set Spline Resolution.001'; n16.location = (-620, 280)
n16.hide = True
n16.inputs[2].default_value = 7
n17 = _N.new('GeometryNodeDuplicateElements'); n17.name = 'Duplicate Elements.002'; n17.location = (-460, 300)
n17.domain = 'SPLINE'
n18 = _N.new('ShaderNodeMath'); n18.name = 'Math.013'; n18.location = (-180, -100)
n18.width = 100
n18.hide = True
n19 = _N.new('ShaderNodeMath'); n19.name = 'Math.014'; n19.location = (-180, -140)
n19.width = 100
n19.hide = True
n20 = _N.new('GeometryNodeInputPosition'); n20.name = 'Position.002'; n20.location = (-180, -40)
n20.width = 100
n20.hide = True
n21 = _N.new('NodeGroupOutput'); n21.name = 'Group Output'; n21.location = (640, 320)
_L.new(n5.outputs[0], n19.inputs[1])
_L.new(n4.outputs[0], n18.inputs[1])
_L.new(n7.outputs[2], n9.inputs[1])
_L.new(n7.outputs[2], n8.inputs[0])
_L.new(n8.outputs[0], n5.inputs[1])
_L.new(n9.outputs[0], n4.inputs[0])
_L.new(n17.outputs[1], n18.inputs[0])
_L.new(n17.outputs[1], n19.inputs[0])
_L.new(n12.outputs[0], n13.inputs[0])
_L.new(n14.outputs[0], n15.inputs[0])
_L.new(n16.outputs[0], n17.inputs[0])
_L.new(n17.outputs[0], n11.inputs[0])
_L.new(n11.outputs[0], n12.inputs[0])
_L.new(n15.outputs[0], n16.inputs[0])
_L.new(n0.outputs[0], n17.inputs[2])
_L.new(n0.outputs[0], n4.inputs[1])
_L.new(n0.outputs[0], n5.inputs[0])
_L.new(n3.outputs[0], n0.inputs[0])
_L.new(n1.outputs[1], n3.inputs[0])
_L.new(n1.outputs[2], n3.inputs[1])
_L.new(n13.outputs[0], n21.inputs[0])
_L.new(n1.outputs[0], n2.inputs[0])
_L.new(n19.outputs[0], n10.inputs[2])
_L.new(n20.outputs[0], n10.inputs[1])
_L.new(n20.outputs[0], n6.inputs[1])
_L.new(n2.outputs[0], n10.inputs[0])
_L.new(n2.outputs[0], n6.inputs[0])
_L.new(n18.outputs[0], n6.inputs[2])
_L.new(n6.outputs[0], n11.inputs[2])
_L.new(n10.outputs[0], n13.inputs[2])
_L.new(n10.outputs[0], n12.inputs[2])
n21.is_active_output = True
ng_cageloftgroupb = bpy.data.node_groups.new('CageLoftGroupB', 'GeometryNodeTree')
_s = ng_cageloftgroupb.interface.new_socket(name='Geometry', in_out='OUTPUT', socket_type='NodeSocketGeometry')
_s = ng_cageloftgroupb.interface.new_socket(name='Geometry', in_out='INPUT', socket_type='NodeSocketGeometry')
_s = ng_cageloftgroupb.interface.new_socket(name='UV Adjust', in_out='INPUT', socket_type='NodeSocketFloat')
_s.default_value = 1.0
_s.min_value = -1e+04
_s.max_value = 1e+04
_s.hide_in_modifier = True
_s = ng_cageloftgroupb.interface.new_socket(name='Double V', in_out='INPUT', socket_type='NodeSocketBool')
ng_cageloftgroupb.is_modifier = True
_N = ng_cageloftgroupb.nodes; _L = ng_cageloftgroupb.links
n0 = _N.new('ShaderNodeMath'); n0.name = 'Math.002'; n0.location = (700, 260)
n0.hide = True
n0.operation = 'MULTIPLY'
n1 = _N.new('ShaderNodeMath'); n1.name = 'Math.005'; n1.location = (900, 320)
n1.hide = True
n2 = _N.new('ShaderNodeMath'); n2.name = 'Math.003'; n2.location = (900, 280)
n2.hide = True
n3 = _N.new('ShaderNodeMath'); n3.name = 'Math.004'; n3.location = (700, 300)
n3.hide = True
n3.operation = 'MULTIPLY'
n4 = _N.new('ShaderNodeMath'); n4.name = 'Math.006'; n4.location = (400, 360)
n4.operation = 'MULTIPLY'
n4.inputs[0].default_value = 3.0
n5 = _N.new('ShaderNodeMath'); n5.name = 'Math.007'; n5.location = (400, 200)
n5.inputs[1].default_value = 1.0
n6 = _N.new('GeometryNodeSetPosition'); n6.name = 'Set Position.001'; n6.location = (1420, 700)
n7 = _N.new('GeometryNodeSetCurveHandlePositions'); n7.name = 'Set Handle Positions'; n7.location = (1580, 700)
n8 = _N.new('GeometryNodeSetCurveHandlePositions'); n8.name = 'Set Handle Positions.001'; n8.location = (1740, 700)
n9 = _N.new('GeometryNodeResampleCurve'); n9.name = 'Resample Curve.001'; n9.location = (1900, 520)
n9.width = 120
n9.hide = True
n9.keep_last_segment = False
n10 = _N.new('GeometryNodeInputIndex'); n10.name = 'Index'; n10.location = (1920, 340)
n10.width = 100
n10.hide = True
n11 = _N.new('NodeReroute'); n11.name = 'Reroute.001'; n11.location = (480, 400)
n11.width = 16
n11.socket_idname = 'NodeSocketGeometry'
n12 = _N.new('NodeReroute'); n12.name = 'Reroute.004'; n12.location = (480, 420)
n12.width = 16
n12.socket_idname = 'NodeSocketFloat'
n13 = _N.new('NodeReroute'); n13.name = 'Reroute.005'; n13.location = (840, 420)
n13.width = 16
n13.socket_idname = 'NodeSocketFloat'
n14 = _N.new('NodeReroute'); n14.name = 'Reroute.002'; n14.location = (840, 400)
n14.width = 16
n14.socket_idname = 'NodeSocketGeometry'
n15 = _N.new('GeometryNodeSplineParameter'); n15.name = 'Spline Parameter.001'; n15.location = (220, 220)
n16 = _N.new('GeometryNodeSampleIndex'); n16.name = 'Sample Index.002'; n16.location = (2040, 520)
n16.data_type = 'FLOAT_VECTOR'
n17 = _N.new('GeometryNodeSampleIndex'); n17.name = 'Sample Index.001'; n17.location = (1220, 540)
n17.data_type = 'FLOAT_VECTOR'
n18 = _N.new('GeometryNodeSampleIndex'); n18.name = 'Sample Index'; n18.location = (1060, 620)
n18.data_type = 'FLOAT_VECTOR'
n19 = _N.new('GeometryNodeDuplicateElements'); n19.name = 'Duplicate Elements.001'; n19.location = (660, 680)
n19.domain = 'SPLINE'
n20 = _N.new('GeometryNodeSetSplineResolution'); n20.name = 'Set Spline Resolution'; n20.location = (500, 680)
n21 = _N.new('GeometryNodeCurveSplineType'); n21.name = 'Set Spline Type'; n21.location = (380, 680)
n21.label = 'To Bezier'
n21.width = 100
n21.hide = True
n21.spline_type = 'BEZIER'
n22 = _N.new('NodeReroute'); n22.name = 'Reroute.009'; n22.location = (900, 720)
n22.width = 16
n22.socket_idname = 'NodeSocketFloat'
n23 = _N.new('GeometryNodeCurvePrimitiveLine'); n23.name = 'Curve Line.001'; n23.location = (260, 680)
n23.width = 100
n23.hide = True
n23.inputs[1].default_value = (0.0, 0.0, 10.0)
n24 = _N.new('GeometryNodeInputPosition'); n24.name = 'Position.001'; n24.location = (700, 380)
n24.width = 100
n24.hide = True
n25 = _N.new('NodeGroupInput'); n25.name = 'Group Input'; n25.location = (-400, 300)
n26 = _N.new('GeometryNodeResampleCurve'); n26.name = 'Resample Curve'; n26.location = (-220, 280)
n26.width = 119
n26.hide = True
n26.keep_last_segment = False
n26.inputs[2].default_value = 8
n27 = _N.new('NodeReroute'); n27.name = 'Reroute.010'; n27.location = (1900, 720)
n27.width = 16
n27.socket_idname = 'NodeSocketFloat'
n28 = _N.new('GeometryNodeAttributeDomainSize'); n28.name = 'Domain Size.001'; n28.location = (-20, 440)
n28.component = 'CURVE'
n29 = _N.new('ShaderNodeMath'); n29.name = 'Math'; n29.location = (140, 400)
n29.width = 100
n29.hide = True
n29.operation = 'DIVIDE'
n30 = _N.new('ShaderNodeMath'); n30.name = 'Math.001'; n30.location = (410, 13)
n30.operation = 'DIVIDE'
n30.inputs[1].default_value = 4.0
n31 = _N.new('GeometryNodeMeshGrid'); n31.name = 'Grid'; n31.location = (1940, 700)
n32 = _N.new('ShaderNodeMath'); n32.name = 'Math.008'; n32.location = (520, 920)
n32.inputs[1].default_value = 1.0
n33 = _N.new('NodeReroute'); n33.name = 'Reroute'; n33.location = (1840, 880)
n33.width = 16
n33.socket_idname = 'NodeSocketFloat'
n34 = _N.new('GeometryNodeSwitch'); n34.name = 'Switch.008'; n34.location = (340, 920)
n34.label = 'Switch Double V'
n34.input_type = 'INT'
n34.inputs[1].default_value = 7
n34.inputs[2].default_value = 14
n35 = _N.new('NodeGroupInput'); n35.name = 'Group Input.001'; n35.location = (2380, 540)
n35.width = 96
n36 = _N.new('GeometryNodeSetPosition'); n36.name = 'Set Position'; n36.location = (2200, 700)
n37 = _N.new('ShaderNodeVectorRotate'); n37.name = 'Vector Rotate'; n37.location = (2320, 440)
n37.rotation_type = 'EULER_XYZ'
n37.inputs[4].default_value = (3.142, 0.0, 1.571)
n38 = _N.new('ShaderNodeSeparateXYZ'); n38.name = 'Separate XYZ'; n38.location = (2480, 440)
n38.width = 100
n39 = _N.new('ShaderNodeCombineXYZ'); n39.name = 'Combine XYZ'; n39.location = (2860, 460)
n39.width = 100
n40 = _N.new('ShaderNodeMath'); n40.name = 'Math.010'; n40.location = (2740, 440)
n40.width = 100
n40.hide = True
n40.operation = 'MULTIPLY'
n41 = _N.new('ShaderNodeMath'); n41.name = 'Math.011'; n41.location = (2620, 480)
n41.label = 'Subtract 1'
n41.width = 100
n41.hide = True
n41.operation = 'SUBTRACT'
n41.inputs[1].default_value = 1.0
n42 = _N.new('ShaderNodeMath'); n42.name = 'Math.009'; n42.location = (2620, 520)
n42.label = 'Divide'
n42.width = 100
n42.hide = True
n42.operation = 'DIVIDE'
n42.inputs[1].default_value = 16.0
n43 = _N.new('GeometryNodeAttributeDomainSize'); n43.name = 'Domain Size'; n43.location = (2500, 520)
n43.label = 'Point Count'
n43.width = 100
n43.hide = True
n43.component = 'CURVE'
n44 = _N.new('GeometryNodeStoreNamedAttribute'); n44.name = 'Store Named Attribute'; n44.location = (2980, 620)
n44.data_type = 'FLOAT2'
n44.domain = 'CORNER'
n44.inputs[2].default_value = 'UVMap'
n45 = _N.new('NodeGroupOutput'); n45.name = 'Group Output'; n45.location = (3140, 620)
_L.new(n0.outputs[0], n2.inputs[1])
_L.new(n3.outputs[0], n1.inputs[1])
_L.new(n15.outputs[2], n4.inputs[1])
_L.new(n15.outputs[2], n5.inputs[0])
_L.new(n5.outputs[0], n0.inputs[1])
_L.new(n4.outputs[0], n3.inputs[0])
_L.new(n11.outputs[0], n14.inputs[0])
_L.new(n19.outputs[1], n1.inputs[0])
_L.new(n19.outputs[1], n2.inputs[0])
_L.new(n7.outputs[0], n8.inputs[0])
_L.new(n23.outputs[0], n21.inputs[0])
_L.new(n20.outputs[0], n19.inputs[0])
_L.new(n12.outputs[0], n19.inputs[2])
_L.new(n12.outputs[0], n3.inputs[1])
_L.new(n12.outputs[0], n0.inputs[0])
_L.new(n19.outputs[0], n6.inputs[0])
_L.new(n6.outputs[0], n7.inputs[0])
_L.new(n25.outputs[0], n26.inputs[0])
_L.new(n28.outputs[0], n29.inputs[0])
_L.new(n28.outputs[4], n29.inputs[1])
_L.new(n29.outputs[0], n12.inputs[0])
_L.new(n8.outputs[0], n9.inputs[0])
_L.new(n27.outputs[0], n31.inputs[2])
_L.new(n12.outputs[0], n13.inputs[0])
_L.new(n13.outputs[0], n22.inputs[0])
_L.new(n22.outputs[0], n27.inputs[0])
_L.new(n14.outputs[0], n18.inputs[0])
_L.new(n24.outputs[0], n18.inputs[1])
_L.new(n1.outputs[0], n18.inputs[2])
_L.new(n18.outputs[0], n6.inputs[2])
_L.new(n14.outputs[0], n17.inputs[0])
_L.new(n2.outputs[0], n17.inputs[2])
_L.new(n24.outputs[0], n17.inputs[1])
_L.new(n17.outputs[0], n7.inputs[2])
_L.new(n17.outputs[0], n8.inputs[2])
_L.new(n31.outputs[0], n36.inputs[0])
_L.new(n24.outputs[0], n16.inputs[1])
_L.new(n9.outputs[0], n16.inputs[0])
_L.new(n16.outputs[0], n36.inputs[2])
_L.new(n10.outputs[0], n16.inputs[2])
_L.new(n21.outputs[0], n20.inputs[0])
_L.new(n26.outputs[0], n11.inputs[0])
_L.new(n26.outputs[0], n28.inputs[0])
_L.new(n38.outputs[1], n39.inputs[1])
_L.new(n39.outputs[0], n44.inputs[3])
_L.new(n43.outputs[0], n42.inputs[0])
_L.new(n35.outputs[0], n43.inputs[0])
_L.new(n38.outputs[0], n40.inputs[1])
_L.new(n37.outputs[0], n38.inputs[0])
_L.new(n36.outputs[0], n44.inputs[0])
_L.new(n44.outputs[0], n45.inputs[0])
_L.new(n29.outputs[0], n30.inputs[0])
_L.new(n40.outputs[0], n39.inputs[0])
_L.new(n41.outputs[0], n40.inputs[0])
_L.new(n35.outputs[1], n41.inputs[0])
_L.new(n34.outputs[0], n32.inputs[0])
_L.new(n25.outputs[2], n34.inputs[0])
_L.new(n34.outputs[0], n20.inputs[2])
_L.new(n33.outputs[0], n31.inputs[3])
_L.new(n32.outputs[0], n33.inputs[0])
_L.new(n31.outputs[1], n37.inputs[0])
n45.is_active_output = True
ng_gridtesselateappend = bpy.data.node_groups.new('GridTesselateAppend', 'GeometryNodeTree')
_s = ng_gridtesselateappend.interface.new_socket(name='Geometry', in_out='OUTPUT', socket_type='NodeSocketGeometry')
_s = ng_gridtesselateappend.interface.new_socket(name='Geometry', in_out='INPUT', socket_type='NodeSocketGeometry')
ng_gridtesselateappend.is_modifier = True
_N = ng_gridtesselateappend.nodes; _L = ng_gridtesselateappend.links
n0 = _N.new('GeometryNodeResampleCurve'); n0.name = 'Resample Curve.002'; n0.location = (2380, 300)
n0.width = 121
n0.keep_last_segment = False
n1 = _N.new('NodeGroupOutput'); n1.name = 'Group Output'; n1.location = (3340, 300)
n2 = _N.new('NodeGroupInput'); n2.name = 'Group Input'; n2.location = (1900, 200)
n3 = _N.new('GeometryNodeSetMaterialIndex'); n3.name = 'Set Material Index'; n3.location = (3180, 300)
n4 = _N.new('GeometryNodeCaptureAttribute'); n4.name = 'Capture Attribute'; n4.location = (2680, 160)
n4.capture_items.clear()
n4.inputs[1].default_value = True
n5 = _N.new('GeometryNodeDeleteGeometry'); n5.name = 'Delete Geometry'; n5.location = (3020, 300)
n6 = _N.new('GeometryNodeJoinGeometry'); n6.name = 'Join Geometry'; n6.location = (2840, 240)
n7 = _N.new('GeometryNodeGroup'); n7.name = 'Group'; n7.location = (2200, 300)
n7.width = 160
n7.node_tree = ng_beziercolumnsgroup
n7.inputs[1].default_value = 16
n7.inputs[2].default_value = 4
n8 = _N.new('GeometryNodeSetShadeSmooth'); n8.name = 'Set Shade Smooth'; n8.location = (2680, 300)
n9 = _N.new('GeometryNodeGroup'); n9.name = 'Group.002'; n9.location = (2520, 300)
n9.node_tree = ng_cageloftgroupb
n9.inputs[1].default_value = 2.0
n9.inputs[2].default_value = False
_L.new(n7.outputs[0], n0.inputs[0])
_L.new(n2.outputs[0], n7.inputs[0])
_L.new(n0.outputs[0], n9.inputs[0])
_L.new(n9.outputs[0], n8.inputs[0])
_L.new(n2.outputs[0], n4.inputs[0])
_L.new(n5.outputs[0], n3.inputs[0])
_L.new(n3.outputs[0], n1.inputs[0])
_L.new(n4.outputs[0], n6.inputs[0])
_L.new(n8.outputs[0], n6.inputs[0])
_L.new(n6.outputs[0], n5.inputs[0])
_L.new(n4.outputs[1], n5.inputs[1])
n1.is_active_output = True
ng_pathlinesappend = bpy.data.node_groups.new('PathLinesAppend', 'GeometryNodeTree')
_s = ng_pathlinesappend.interface.new_socket(name='Geometry', in_out='OUTPUT', socket_type='NodeSocketGeometry')
_s = ng_pathlinesappend.interface.new_socket(name='Geometry', in_out='INPUT', socket_type='NodeSocketGeometry')
_s = ng_pathlinesappend.interface.new_socket(name='Show Points', in_out='INPUT', socket_type='NodeSocketBool')
_s.default_value = True
_s = ng_pathlinesappend.interface.new_socket(name='Show Event', in_out='INPUT', socket_type='NodeSocketBool')
_s = ng_pathlinesappend.interface.new_socket(name='Event Start', in_out='INPUT', socket_type='NodeSocketFloat')
_s.subtype = 'DISTANCE'
_s.min_value = 0.0
_s = ng_pathlinesappend.interface.new_socket(name='Event End', in_out='INPUT', socket_type='NodeSocketFloat')
_s.subtype = 'DISTANCE'
_s.min_value = 0.0
ng_pathlinesappend.is_modifier = True
_N = ng_pathlinesappend.nodes; _L = ng_pathlinesappend.links
n0 = _N.new('GeometryNodeInputIndex'); n0.name = 'Index'; n0.location = (-1100, 280)
n0.width = 100
n0.hide = True
n1 = _N.new('FunctionNodeCompare'); n1.name = 'Compare'; n1.location = (-1100, 240)
n1.width = 100
n1.hide = True
n1.operation = 'EQUAL'
n1.data_type = 'INT'
n1.inputs[6].default_value = (0.0, 0.0, 0.0, 0.0)
n1.inputs[7].default_value = (0.0, 0.0, 0.0, 0.0)
n2 = _N.new('NodeReroute'); n2.name = 'Reroute'; n2.location = (-1060, 80)
n2.width = 16
n2.socket_idname = 'NodeSocketGeometry'
n3 = _N.new('GeometryNodeMeshCube'); n3.name = 'Cube'; n3.location = (-1100, 200)
n3.width = 100
n3.hide = True
n3.inputs[0].default_value = (0.8, 0.8, 0.8)
n4 = _N.new('GeometryNodeDeleteGeometry'); n4.name = 'Delete Geometry'; n4.location = (-1100, 160)
n4.width = 100
n4.hide = True
n4.domain = 'FACE'
n5 = _N.new('GeometryNodeSwitch'); n5.name = 'Switch.001'; n5.location = (-140, 440)
n5.width = 153
n6 = _N.new('GeometryNodeInstanceOnPoints'); n6.name = 'Instance on Points.001'; n6.location = (-900, 260)
n7 = _N.new('GeometryNodeInstanceOnPoints'); n7.name = 'Instance on Points'; n7.location = (-900, 140)
n8 = _N.new('GeometryNodeInstancesToPoints'); n8.name = 'Instances to Points'; n8.location = (-700, 100)
n8.inputs[3].default_value = 0.4
n9 = _N.new('GeometryNodeJoinGeometry'); n9.name = 'Join Geometry'; n9.location = (-340, 260)
n10 = _N.new('NodeGroupOutput'); n10.name = 'Group Output'; n10.location = (460, 440)
n11 = _N.new('GeometryNodeSwitch'); n11.name = 'Switch'; n11.location = (200, 580)
n12 = _N.new('NodeGroupInput'); n12.name = 'Group Input'; n12.location = (-1580, 420)
n12.width = 136
n13 = _N.new('ShaderNodeMath'); n13.name = 'Math.001'; n13.location = (-1000, 600)
n13.width = 100
n13.hide = True
n13.operation = 'DIVIDE'
n14 = _N.new('GeometryNodeMeshCylinder'); n14.name = 'Cylinder.001'; n14.location = (-1020, 660)
n14.hide = True
n14.fill_type = 'TRIANGLE_FAN'
n14.inputs[0].default_value = 4
n14.inputs[4].default_value = 0.0
n15 = _N.new('GeometryNodeSampleCurve'); n15.name = 'Sample Curve.001'; n15.location = (-860, 620)
n15.width = 100
n15.hide = True
n16 = _N.new('GeometryNodeSetPosition'); n16.name = 'Set Position.001'; n16.location = (-740, 640)
n16.width = 100
n16.hide = True
n17 = _N.new('GeometryNodeMeshCylinder'); n17.name = 'Cylinder'; n17.location = (-1020, 780)
n17.hide = True
n17.fill_type = 'TRIANGLE_FAN'
n17.inputs[0].default_value = 3
n17.inputs[4].default_value = 0.0
n18 = _N.new('GeometryNodeSetPosition'); n18.name = 'Set Position'; n18.location = (-740, 800)
n18.width = 100
n18.hide = True
n19 = _N.new('GeometryNodeSampleCurve'); n19.name = 'Sample Curve'; n19.location = (-860, 820)
n19.width = 100
n19.hide = True
n20 = _N.new('ShaderNodeMath'); n20.name = 'Math'; n20.location = (-1000, 840)
n20.width = 100
n20.hide = True
n20.operation = 'DIVIDE'
n21 = _N.new('GeometryNodeCurveLength'); n21.name = 'Curve Length'; n21.location = (-1180, 720)
n21.width = 100
n21.hide = True
n22 = _N.new('GeometryNodeTransform'); n22.name = 'Transform Geometry'; n22.location = (-1340, 720)
n22.hide = True
n22.inputs[3].default_value = (1.0, 1.0, 0.0)
n23 = _N.new('GeometryNodeJoinGeometry'); n23.name = 'Join Geometry.001'; n23.location = (40, 580)
n24 = _N.new('NodeReroute'); n24.name = 'Reroute.001'; n24.location = (-600, 300)
n24.width = 16
n24.socket_idname = 'NodeSocketGeometry'
n25 = _N.new('GeometryNodeMeshLine'); n25.name = 'Mesh Line.001'; n25.location = (-1100, 60)
n25.hide = True
n25.inputs[0].default_value = 2
n25.inputs[2].default_value = (0.0, 0.0, -1.0)
n26 = _N.new('GeometryNodeCurvePrimitiveLine'); n26.name = 'Curve Line'; n26.location = (-1020, 720)
n26.hide = True
n26.inputs[0].default_value = (0.0, 0.0, -200.0)
n26.inputs[1].default_value = (0.0, 0.0, 200.0)
n27 = _N.new('GeometryNodeJoinGeometry'); n27.name = 'Join Geometry.002'; n27.location = (-860, 780)
n27.width = 100
n27.hide = True
n28 = _N.new('GeometryNodeJoinGeometry'); n28.name = 'Join Geometry.003'; n28.location = (-860, 660)
n28.width = 100
n28.hide = True
_L.new(n2.outputs[0], n7.inputs[0])
_L.new(n3.outputs[0], n4.inputs[0])
_L.new(n0.outputs[0], n1.inputs[2])
_L.new(n4.outputs[0], n6.inputs[2])
_L.new(n12.outputs[0], n2.inputs[0])
_L.new(n2.outputs[0], n6.inputs[0])
_L.new(n6.outputs[0], n9.inputs[0])
_L.new(n1.outputs[0], n6.inputs[1])
_L.new(n7.outputs[0], n9.inputs[0])
_L.new(n25.outputs[0], n7.inputs[2])
_L.new(n9.outputs[0], n5.inputs[2])
_L.new(n12.outputs[1], n5.inputs[0])
_L.new(n24.outputs[0], n9.inputs[0])
_L.new(n12.outputs[0], n24.inputs[0])
_L.new(n24.outputs[0], n5.inputs[1])
_L.new(n7.outputs[0], n8.inputs[0])
_L.new(n8.outputs[0], n9.inputs[0])
_L.new(n5.outputs[0], n23.inputs[0])
_L.new(n5.outputs[0], n11.inputs[1])
_L.new(n11.outputs[0], n10.inputs[0])
_L.new(n23.outputs[0], n11.inputs[2])
_L.new(n12.outputs[0], n22.inputs[0])
_L.new(n22.outputs[0], n21.inputs[0])
_L.new(n21.outputs[0], n20.inputs[1])
_L.new(n12.outputs[3], n20.inputs[0])
_L.new(n20.outputs[0], n19.inputs[2])
_L.new(n12.outputs[0], n19.inputs[0])
_L.new(n18.outputs[0], n23.inputs[0])
_L.new(n12.outputs[2], n11.inputs[0])
_L.new(n19.outputs[1], n18.inputs[3])
_L.new(n17.outputs[0], n27.inputs[0])
_L.new(n27.outputs[0], n18.inputs[0])
_L.new(n13.outputs[0], n15.inputs[2])
_L.new(n15.outputs[1], n16.inputs[3])
_L.new(n14.outputs[0], n28.inputs[0])
_L.new(n28.outputs[0], n16.inputs[0])
_L.new(n12.outputs[4], n13.inputs[0])
_L.new(n21.outputs[0], n13.inputs[1])
_L.new(n12.outputs[0], n15.inputs[0])
_L.new(n16.outputs[0], n23.inputs[0])
_L.new(n26.outputs[0], n27.inputs[0])
_L.new(n26.outputs[0], n28.inputs[0])
n10.is_active_output = True

# ---- material node trees
mat_modelmaterialappend.use_nodes = True; mat_modelmaterialappend.node_tree.nodes.clear()
_N = mat_modelmaterialappend.node_tree.nodes; _L = mat_modelmaterialappend.node_tree.links
n0 = _N.new('ShaderNodeOutputMaterial'); n0.name = 'Material Output'; n0.location = (300, 300)
n1 = _N.new('ShaderNodeBsdfPrincipled'); n1.name = 'Principled BSDF'; n1.location = (10, 300)
n1.distribution = 'GGX'
n1.subsurface_method = 'RANDOM_WALK_SKIN'
n1.inputs[2].default_value = 0.95
n1.inputs[3].default_value = 1.45
n1.inputs[13].default_value = 0.4
n1.inputs[27].default_value = (0.0, 0.0, 0.0, 1.0)
n1.inputs[28].default_value = 1.0
n2 = _N.new('ShaderNodeTexImage'); n2.name = 'Image Texture'; n2.location = (-320, 300)
_L.new(n1.outputs[0], n0.inputs[0])
_L.new(n2.outputs[0], n1.inputs[0])
_L.new(n2.outputs[1], n1.inputs[4])
n0.is_active_output = True
mat_patchmaterialappend.use_nodes = True; mat_patchmaterialappend.node_tree.nodes.clear()
_N = mat_patchmaterialappend.node_tree.nodes; _L = mat_patchmaterialappend.node_tree.links
n0 = _N.new('ShaderNodeAttribute'); n0.name = 'Attribute.001'; n0.location = (-1700, 180)
n0.width = 236
n0.attribute_type = 'OBJECT'
n0.attribute_name = 'ssx2_PatchProps.manualUV0'
n1 = _N.new('ShaderNodeAttribute'); n1.name = 'Attribute.002'; n1.location = (-1700, 60)
n1.width = 236
n1.attribute_type = 'OBJECT'
n1.attribute_name = 'ssx2_PatchProps.manualUV1'
n2 = _N.new('ShaderNodeAttribute'); n2.name = 'Attribute.004'; n2.location = (-1700, -60)
n2.width = 236
n2.attribute_type = 'OBJECT'
n2.attribute_name = 'ssx2_PatchProps.manualUV2'
n3 = _N.new('ShaderNodeAttribute'); n3.name = 'Attribute.005'; n3.location = (-1700, -180)
n3.width = 236
n3.attribute_type = 'OBJECT'
n3.attribute_name = 'ssx2_PatchProps.manualUV3'
n4 = _N.new('ShaderNodeMix'); n4.name = 'Mix'; n4.location = (-1307, 160)
n4.width = 100
n4.hide = True
n4.data_type = 'RGBA'
n4.clamp_factor = False
n5 = _N.new('ShaderNodeMix'); n5.name = 'Mix.001'; n5.location = (-1307, 121)
n5.width = 100
n5.hide = True
n5.data_type = 'RGBA'
n5.clamp_factor = False
n6 = _N.new('ShaderNodeSeparateXYZ'); n6.name = 'Separate XYZ'; n6.location = (-1440, 280)
n6.width = 100
n7 = _N.new('ShaderNodeMix'); n7.name = 'Mix.002'; n7.location = (-1180, 160)
n7.width = 100
n7.hide = True
n7.data_type = 'RGBA'
n7.clamp_factor = False
n8 = _N.new('ShaderNodeAttribute'); n8.name = 'Attribute.003'; n8.location = (-1700, 320)
n8.width = 132
n8.attribute_name = 'UVMap'
n9 = _N.new('ShaderNodeBsdfDiffuse'); n9.name = 'Diffuse BSDF'; n9.location = (-440, 360)
n9.width = 128
n9.inputs[1].default_value = 1.0
n10 = _N.new('ShaderNodeOutputMaterial'); n10.name = 'Material Output'; n10.location = (-300, 360)
n11 = _N.new('ShaderNodeTexImage'); n11.name = 'Bake'; n11.location = (-1040, 0)
n11.label = 'Bake'
n11.width = 177
n12 = _N.new('ShaderNodeMix'); n12.name = 'Mix.003'; n12.location = (-680, 160)
n12.data_type = 'RGBA'
n12.blend_type = 'MULTIPLY'
n12.inputs[0].default_value = 1.0
n13 = _N.new('ShaderNodeTexImage'); n13.name = 'Image Texture'; n13.location = (-1040, 360)
n13.width = 177
_L.new(n13.outputs[0], n9.inputs[0])
_L.new(n9.outputs[0], n10.inputs[0])
_L.new(n8.outputs[1], n6.inputs[0])
_L.new(n0.outputs[0], n4.inputs[6])
_L.new(n1.outputs[0], n4.inputs[7])
_L.new(n2.outputs[0], n5.inputs[6])
_L.new(n3.outputs[0], n5.inputs[7])
_L.new(n6.outputs[0], n4.inputs[0])
_L.new(n6.outputs[0], n5.inputs[0])
_L.new(n6.outputs[1], n7.inputs[0])
_L.new(n4.outputs[2], n7.inputs[2])
_L.new(n5.outputs[2], n7.inputs[3])
_L.new(n4.outputs[2], n7.inputs[6])
_L.new(n5.outputs[2], n7.inputs[7])
_L.new(n7.outputs[2], n13.inputs[0])
n10.is_active_output = True
mat_modelcolormaterialappend.use_nodes = True; mat_modelcolormaterialappend.node_tree.nodes.clear()
_N = mat_modelcolormaterialappend.node_tree.nodes; _L = mat_modelcolormaterialappend.node_tree.links
n0 = _N.new('ShaderNodeOutputMaterial'); n0.name = 'Material Output'; n0.location = (300, 300)
n1 = _N.new('ShaderNodeBsdfDiffuse'); n1.name = 'Diffuse BSDF'; n1.location = (100, 300)
n2 = _N.new('ShaderNodeAttribute'); n2.name = 'Attribute'; n2.location = (-480, 180)
n2.attribute_name = 'UVMap'
n3 = _N.new('ShaderNodeMapping'); n3.name = 'Mapping'; n3.location = (-280, 300)
n4 = _N.new('ShaderNodeUVMap'); n4.name = 'UV Map'; n4.location = (-480, 300)
n4.uv_map = 'UVMap'
n5 = _N.new('ShaderNodeTexChecker'); n5.name = 'Checker Texture'; n5.location = (-60, 300)
n5.inputs[1].default_value = (0.8, 0.0, 0.8, 1.0)
n5.inputs[2].default_value = (0.1423, 0.0, 0.1423, 1.0)
_L.new(n1.outputs[0], n0.inputs[0])
_L.new(n5.outputs[0], n1.inputs[0])
_L.new(n3.outputs[0], n5.inputs[0])
_L.new(n2.outputs[1], n3.inputs[0])
n0.is_active_output = True

# ---- meshes
me_controlgridappend = bpy.data.meshes.new('ControlGridAppend')
me_controlgridappend.from_pydata([(-4.768e-07, 0.0, 0.0), (0.0, 3.333, 0.0), (0.0, 6.667, 0.0), (0.0, 10.0, 0.0), (3.333, 0.0, 0.0), (3.333, 3.333, 0.0), (3.333, 6.667, 0.0), (3.333, 10.0, 0.0), (6.667, 0.0, 0.0), (6.667, 3.333, 0.0), (6.667, 6.667, 0.0), (6.667, 10.0, 0.0), (10.0, 0.0, 0.0), (10.0, 3.333, 0.0), (10.0, 6.667, 0.0), (10.0, 10.0, 0.0)], [], [(0, 4, 5, 1), (1, 5, 6, 2), (2, 6, 7, 3), (4, 8, 9, 5), (5, 9, 10, 6), (6, 10, 11, 7), (8, 12, 13, 9), (9, 13, 14, 10), (10, 14, 15, 11)])
_uv = me_controlgridappend.uv_layers.new(name='UVMap')
_uv.uv.foreach_set('vector', [0.0, 0.0, 0.0, 0.3333, 0.3333, 0.3333, 0.3333, 0.0, 0.3333, 0.0, 0.3333, 0.3333, 0.6667, 0.3333, 0.6667, 0.0, 0.6667, 0.0, 0.6667, 0.3333, 1.0, 0.3333, 1.0, 0.0, 0.0, 0.3333, 0.0, 0.6667, 0.3333, 0.6667, 0.3333, 0.3333, 0.3333, 0.3333, 0.3333, 0.6667, 0.6667, 0.6667, 0.6667, 0.3333, 0.6667, 0.3333, 0.6667, 0.6667, 1.0, 0.6667, 1.0, 0.3333, 0.0, 0.6667, 0.0, 1.0, 0.3333, 1.0, 0.3333, 0.6667, 0.3333, 0.6667, 0.3333, 1.0, 0.6667, 1.0, 0.6667, 0.6667, 0.6667, 0.6667, 0.6667, 1.0, 1.0, 1.0, 1.0, 0.6667])
me_controlgridappend.update()
me_modelmaterialtesting = bpy.data.meshes.new('ModelMaterialTesting')
me_modelmaterialtesting.from_pydata([(-1.0, -1.0, 0.0), (1.0, -1.0, 0.0), (-1.0, 1.0, 0.0), (1.0, 1.0, 0.0)], [], [(0, 1, 3, 2)])
_uv = me_modelmaterialtesting.uv_layers.new(name='UVMap')
_uv.uv.foreach_set('vector', [0.0, 0.0, 1.0, 0.0, 1.0, 1.0, 0.0, 1.0])
me_modelmaterialtesting.materials.append(mat_modelmaterialappend)
me_modelmaterialtesting.update()
me_patchmaterialtesting = bpy.data.meshes.new('PatchMaterialTesting')
me_patchmaterialtesting.from_pydata([(-1.0, -1.0, 0.0), (1.0, -1.0, 0.0), (-1.0, 1.0, 0.0), (1.0, 1.0, 0.0)], [], [(0, 1, 3, 2)])
_uv = me_patchmaterialtesting.uv_layers.new(name='UVMap')
_uv.uv.foreach_set('vector', [0.0, 0.0, 1.0, 0.0, 1.0, 1.0, 0.0, 1.0])
me_patchmaterialtesting.materials.append(mat_patchmaterialappend)
me_patchmaterialtesting.update()
me_modelcolormaterialtesting = bpy.data.meshes.new('ModelColorMaterialTesting')
me_modelcolormaterialtesting.from_pydata([(-1.0, -1.0, 0.0), (1.0, -1.0, 0.0), (-1.0, 1.0, 0.0), (1.0, 1.0, 0.0)], [], [(0, 1, 3, 2)])
_uv = me_modelcolormaterialtesting.uv_layers.new(name='UVMap')
_uv.uv.foreach_set('vector', [0.0, 0.0, 1.0, 0.0, 1.0, 1.0, 0.0, 1.0])
me_modelcolormaterialtesting.materials.append(mat_modelcolormaterialappend)
me_modelcolormaterialtesting.update()

# ---- curves / text
cu_splinecageappend = bpy.data.curves.new('SplineCageAppend', 'CURVE')
cu_splinecageappend.dimensions = '3D'
_sp = cu_splinecageappend.splines.new('BEZIER'); _sp.bezier_points.add(1)
_sp.bezier_points.foreach_set('co', [0.0, 0.0, 0.0, 0.0, 10.0, 0.0])
_sp.bezier_points.foreach_set('handle_left', [0.0, -3.333, 0.0, 0.0, 6.667, 0.0])
_sp.bezier_points.foreach_set('handle_right', [0.0, 3.333, 0.0, 0.0, 13.33, 0.0])
for _p, _l, _r in zip(_sp.bezier_points, ['ALIGNED', 'ALIGNED'], ['ALIGNED', 'ALIGNED']): _p.handle_left_type = _l; _p.handle_right_type = _r
_sp.order_u = 0
_sp.order_v = 0
_sp.resolution_u = 7
_sp = cu_splinecageappend.splines.new('BEZIER'); _sp.bezier_points.add(1)
_sp.bezier_points.foreach_set('co', [3.333, 0.0, 0.0, 3.333, 10.0, 0.0])
_sp.bezier_points.foreach_set('handle_left', [3.333, -3.333, 0.0, 3.333, 6.667, 0.0])
_sp.bezier_points.foreach_set('handle_right', [3.333, 3.333, 0.0, 3.333, 13.33, 0.0])
for _p, _l, _r in zip(_sp.bezier_points, ['ALIGNED', 'ALIGNED'], ['ALIGNED', 'ALIGNED']): _p.handle_left_type = _l; _p.handle_right_type = _r
_sp.order_u = 0
_sp.order_v = 0
_sp.resolution_u = 7
_sp = cu_splinecageappend.splines.new('BEZIER'); _sp.bezier_points.add(1)
_sp.bezier_points.foreach_set('co', [6.667, 0.0, 0.0, 6.667, 10.0, 0.0])
_sp.bezier_points.foreach_set('handle_left', [6.667, -3.333, 0.0, 6.667, 6.667, 0.0])
_sp.bezier_points.foreach_set('handle_right', [6.667, 3.333, 0.0, 6.667, 13.33, 0.0])
for _p, _l, _r in zip(_sp.bezier_points, ['ALIGNED', 'ALIGNED'], ['ALIGNED', 'ALIGNED']): _p.handle_left_type = _l; _p.handle_right_type = _r
_sp.order_u = 0
_sp.order_v = 0
_sp.resolution_u = 7
_sp = cu_splinecageappend.splines.new('BEZIER'); _sp.bezier_points.add(1)
_sp.bezier_points.foreach_set('co', [10.0, 0.0, 0.0, 10.0, 10.0, 0.0])
_sp.bezier_points.foreach_set('handle_left', [10.0, -3.333, 0.0, 10.0, 6.667, 0.0])
_sp.bezier_points.foreach_set('handle_right', [10.0, 3.333, 0.0, 10.0, 13.33, 0.0])
for _p, _l, _r in zip(_sp.bezier_points, ['ALIGNED', 'ALIGNED'], ['ALIGNED', 'ALIGNED']): _p.handle_left_type = _l; _p.handle_right_type = _r
_sp.order_u = 0
_sp.order_v = 0
_sp.resolution_u = 7
cu_splinecageappend.resolution_u = 7
cu_splinecageappend.fill_mode = 'FULL'
cu_surfpatchappend = bpy.data.curves.new('SurfPatchAppend', 'CURVE')
cu_surfpatchappend.dimensions = '3D'
_sp = cu_surfpatchappend.splines.new('NURBS'); _sp.points.add(15)
_sp.points.foreach_set('co', [0.0, 0.0, 0.0, 1.0, 0.0, 3.333, 0.0, 1.0, 0.0, 6.667, 0.0, 1.0, 0.0, 10.0, 0.0, 1.0, 3.333, 0.0, 0.0, 1.0, 3.333, 3.333, 0.0, 1.0, 3.333, 6.667, 0.0, 1.0, 3.333, 10.0, 0.0, 1.0, 6.667, 0.0, 0.0, 1.0, 6.667, 3.333, 0.0, 1.0, 6.667, 6.667, 0.0, 1.0, 6.667, 10.0, 0.0, 1.0, 10.0, 0.0, 0.0, 1.0, 10.0, 3.333, 0.0, 1.0, 10.0, 6.667, 0.0, 1.0, 10.0, 10.0, 0.0, 1.0])
_sp.points.foreach_set('radius', [0.0, 0.0, 0.0, 0.0, 0.0, 0.0, 0.0, 0.0, 0.0, 0.0, 0.0, 0.0, 0.0, 0.0, 0.0, 0.0])
_sp.resolution_u = 2
_sp.resolution_v = 2
_sp.use_endpoint_u = True
_sp.use_endpoint_v = True
_sp.use_bezier_u = True
_sp.use_bezier_v = True
cu_surfpatchappend.materials.append(None)
cu_surfpatchappend.resolution_u = 2
cu_surfpatchappend.resolution_v = 2
cu_surfpatchappend.fill_mode = 'FULL'
cu_splinecagehexaappend = bpy.data.curves.new('SplineCageHexaAppend', 'CURVE')
cu_splinecagehexaappend.dimensions = '3D'
_sp = cu_splinecagehexaappend.splines.new('BEZIER'); _sp.bezier_points.add(1)
_sp.bezier_points.foreach_set('co', [0.0, 0.0, 0.0, 0.0, 10.0, 0.0])
_sp.bezier_points.foreach_set('handle_left', [0.0, -3.333, 0.0, 0.0, 6.667, 0.0])
_sp.bezier_points.foreach_set('handle_right', [0.0, 3.333, 0.0, 0.0, 13.33, 0.0])
for _p, _l, _r in zip(_sp.bezier_points, ['ALIGNED', 'ALIGNED'], ['ALIGNED', 'ALIGNED']): _p.handle_left_type = _l; _p.handle_right_type = _r
_sp.bezier_points.foreach_set('radius', [0.8172, 0.8172])
_sp.order_u = 0
_sp.order_v = 0
_sp.resolution_u = 7
_sp = cu_splinecagehexaappend.splines.new('BEZIER'); _sp.bezier_points.add(1)
_sp.bezier_points.foreach_set('co', [3.342, 0.0, 0.0, 3.342, 10.0, 0.0])
_sp.bezier_points.foreach_set('handle_left', [3.342, -3.333, 0.0, 3.342, 6.667, 0.0])
_sp.bezier_points.foreach_set('handle_right', [3.342, 3.333, 0.0, 3.342, 13.33, 0.0])
for _p, _l, _r in zip(_sp.bezier_points, ['ALIGNED', 'ALIGNED'], ['ALIGNED', 'ALIGNED']): _p.handle_left_type = _l; _p.handle_right_type = _r
_sp.bezier_points.foreach_set('radius', [0.8172, 0.8172])
_sp.order_u = 0
_sp.order_v = 0
_sp.resolution_u = 7
_sp = cu_splinecagehexaappend.splines.new('BEZIER'); _sp.bezier_points.add(1)
_sp.bezier_points.foreach_set('co', [6.684, 0.0, 0.0, 6.684, 10.0, 0.0])
_sp.bezier_points.foreach_set('handle_left', [6.684, -3.333, 0.0, 6.684, 6.667, 0.0])
_sp.bezier_points.foreach_set('handle_right', [6.684, 3.333, 0.0, 6.684, 13.33, 0.0])
for _p, _l, _r in zip(_sp.bezier_points, ['ALIGNED', 'ALIGNED'], ['ALIGNED', 'ALIGNED']): _p.handle_left_type = _l; _p.handle_right_type = _r
_sp.bezier_points.foreach_set('radius', [0.8172, 0.8172])
_sp.order_u = 0
_sp.order_v = 0
_sp.resolution_u = 7
_sp = cu_splinecagehexaappend.splines.new('BEZIER'); _sp.bezier_points.add(1)
_sp.bezier_points.foreach_set('co', [13.33, 0.0, 0.0, 13.33, 10.0, 0.0])
_sp.bezier_points.foreach_set('handle_left', [13.33, -3.333, 0.0, 13.33, 6.667, 0.0])
_sp.bezier_points.foreach_set('handle_right', [13.33, 3.333, 0.0, 13.33, 13.33, 0.0])
for _p, _l, _r in zip(_sp.bezier_points, ['ALIGNED', 'ALIGNED'], ['ALIGNED', 'ALIGNED']): _p.handle_left_type = _l; _p.handle_right_type = _r
_sp.bezier_points.foreach_set('radius', [0.8172, 0.8172])
_sp.order_u = 0
_sp.order_v = 0
_sp.resolution_u = 7
_sp = cu_splinecagehexaappend.splines.new('BEZIER'); _sp.bezier_points.add(1)
_sp.bezier_points.foreach_set('co', [16.67, 0.0, 0.0, 16.67, 10.0, 0.0])
_sp.bezier_points.foreach_set('handle_left', [16.67, -3.333, 0.0, 16.67, 6.667, 0.0])
_sp.bezier_points.foreach_set('handle_right', [16.67, 3.333, 0.0, 16.67, 13.33, 0.0])
for _p, _l, _r in zip(_sp.bezier_points, ['ALIGNED', 'ALIGNED'], ['ALIGNED', 'ALIGNED']): _p.handle_left_type = _l; _p.handle_right_type = _r
_sp.bezier_points.foreach_set('radius', [0.8172, 0.8172])
_sp.order_u = 0
_sp.order_v = 0
_sp.resolution_u = 7
_sp = cu_splinecagehexaappend.splines.new('BEZIER'); _sp.bezier_points.add(1)
_sp.bezier_points.foreach_set('co', [20.0, 0.0, 0.0, 20.0, 10.0, 0.0])
_sp.bezier_points.foreach_set('handle_left', [20.0, -3.333, 0.0, 20.0, 6.667, 0.0])
_sp.bezier_points.foreach_set('handle_right', [20.0, 3.333, 0.0, 20.0, 13.33, 0.0])
for _p, _l, _r in zip(_sp.bezier_points, ['ALIGNED', 'ALIGNED'], ['ALIGNED', 'ALIGNED']): _p.handle_left_type = _l; _p.handle_right_type = _r
_sp.bezier_points.foreach_set('radius', [0.8172, 0.8172])
_sp.order_u = 0
_sp.order_v = 0
_sp.resolution_u = 7
cu_splinecagehexaappend.resolution_u = 7
cu_splinecagehexaappend.fill_mode = 'FULL'
cu_splinecagedualappend = bpy.data.curves.new('SplineCageDualAppend', 'CURVE')
cu_splinecagedualappend.dimensions = '3D'
_sp = cu_splinecagedualappend.splines.new('BEZIER'); _sp.bezier_points.add(1)
_sp.bezier_points.foreach_set('co', [0.0, 0.0, 0.0, 0.0, 10.0, 0.0])
_sp.bezier_points.foreach_set('handle_left', [0.0, -3.333, 0.0, 0.0, 6.667, 0.0])
_sp.bezier_points.foreach_set('handle_right', [0.0, 3.333, 0.0, 0.0, 13.33, 0.0])
for _p, _l, _r in zip(_sp.bezier_points, ['ALIGNED', 'ALIGNED'], ['ALIGNED', 'ALIGNED']): _p.handle_left_type = _l; _p.handle_right_type = _r
_sp.order_u = 0
_sp.order_v = 0
_sp.resolution_u = 7
_sp = cu_splinecagedualappend.splines.new('BEZIER'); _sp.bezier_points.add(1)
_sp.bezier_points.foreach_set('co', [10.0, 0.0, 0.0, 10.0, 10.0, 0.0])
_sp.bezier_points.foreach_set('handle_left', [10.0, -3.333, 0.0, 10.0, 6.667, 0.0])
_sp.bezier_points.foreach_set('handle_right', [10.0, 3.333, 0.0, 10.0, 13.33, 0.0])
for _p, _l, _r in zip(_sp.bezier_points, ['ALIGNED', 'ALIGNED'], ['ALIGNED', 'ALIGNED']): _p.handle_left_type = _l; _p.handle_right_type = _r
_sp.order_u = 0
_sp.order_v = 0
_sp.resolution_u = 7
cu_splinecagedualappend.resolution_u = 7
cu_splinecagedualappend.fill_mode = 'FULL'
cu_pathappend = bpy.data.curves.new('PathAppend', 'CURVE')
cu_pathappend.dimensions = '3D'
_sp = cu_pathappend.splines.new('POLY'); _sp.points.add(2)
_sp.points.foreach_set('co', [4.371e-08, 0.0, 0.0, 1.0, 2.186e-08, 1.0, 0.0, 1.0, 0.0, 4.0, 0.0, 1.0])
_sp.order_u = 2
_sp.order_v = 0
_sp.resolution_u = 1
_sp.use_endpoint_u = True
_sp.use_smooth = False
cu_pathappend.resolution_u = 1
cu_pathappend.fill_mode = 'FULL'

# ---- objects
ob_splinecage = bpy.data.objects.new('SplineCage', cu_splinecageappend)
ob_surfpatch = bpy.data.objects.new('SurfPatch', cu_surfpatchappend)
ob_controlgrid = bpy.data.objects.new('ControlGrid', me_controlgridappend)
ob_splinecagehexa = bpy.data.objects.new('SplineCageHexa', cu_splinecagehexaappend)
ob_splinecagedual = bpy.data.objects.new('SplineCageDual', cu_splinecagedualappend)
ob_path = bpy.data.objects.new('Path', cu_pathappend)
ob_modelmaterialtesting = bpy.data.objects.new('ModelMaterialTesting', me_modelmaterialtesting)
ob_patchmaterialtesting = bpy.data.objects.new('PatchMaterialTesting', me_patchmaterialtesting)
ob_modelcolormaterialtesting = bpy.data.objects.new('ModelColorMaterialTesting', me_modelcolormaterialtesting)

# ---- transforms, parenting, visibility, modifiers, constraints
ob_splinecage.location = (0.0, 10.0, 0.0)
_m = ob_splinecage.modifiers.new('GeometryNodes', 'NODES')
_m.node_group = ng_cageloftappend
_gi = [s.identifier for s in ng_cageloftappend.interface.items_tree if s.item_type == 'SOCKET' and s.in_out == 'INPUT']
_m[_gi[6]] = None  # Material
ob_surfpatch.location = (0.0, 0.0, 0.0)
ob_surfpatch.empty_image_offset = (0.0, 0.0)
ob_controlgrid.location = (10.0, 0.0, 0.0)
_m = ob_controlgrid.modifiers.new('GeometryNodes', 'NODES')
_m.node_group = ng_gridtesselateappend
ob_splinecagehexa.location = (0.0, 20.0, 0.0)
_m = ob_splinecagehexa.modifiers.new('GeometryNodes', 'NODES')
_m.node_group = ng_cageloftappend
_gi = [s.identifier for s in ng_cageloftappend.interface.items_tree if s.item_type == 'SOCKET' and s.in_out == 'INPUT']
_m[_gi[6]] = None  # Material
ob_splinecagedual.location = (10.0, 10.0, 0.0)
_m = ob_splinecagedual.modifiers.new('GeometryNodes', 'NODES')
_m.node_group = ng_cageloftappend
_gi = [s.identifier for s in ng_cageloftappend.interface.items_tree if s.item_type == 'SOCKET' and s.in_out == 'INPUT']
_m[_gi[3]] = True  # 👓 Hexa Middle
_m[_gi[6]] = None  # Material
ob_path.location = (-2.0, 0.0, 0.0)
_m = ob_path.modifiers.new('GeometryNodes', 'NODES')
_m.node_group = ng_pathlinesappend
_gi = [s.identifier for s in ng_pathlinesappend.interface.items_tree if s.item_type == 'SOCKET' and s.in_out == 'INPUT']
_m[_gi[2]] = True  # Show Event
ob_modelmaterialtesting.location = (28.0, 0.0, 0.0)
ob_patchmaterialtesting.location = (25.0, 0.0, 0.0)
ob_modelcolormaterialtesting.location = (31.0, 0.0, 0.0)

# ---- collection membership
col_patches.objects.link(ob_splinecage)
col_patches.objects.link(ob_surfpatch)
col_patches.objects.link(ob_controlgrid)
col_patches.objects.link(ob_splinecagehexa)
col_patches.objects.link(ob_splinecagedual)
col_paths.objects.link(ob_path)
col_other.objects.link(ob_modelmaterialtesting)
col_other.objects.link(ob_patchmaterialtesting)
col_other.objects.link(ob_modelcolormaterialtesting)

# ---- scene / render settings (as saved in the file)
scene.frame_start = 1; scene.frame_end = 250; scene.frame_set(3)
scene.render.engine = 'BLENDER_EEVEE_NEXT'
scene.cycles.sampling_pattern = 'TABULATED_SOBOL'
scene.cycles.use_light_tree = False
scene.view_settings.view_transform = 'Filmic'
bpy.context.view_layer.update()

# ---- added for rendering (the .blend has no active camera and no usable light): camera, sun + grey world if the file has none
cam_auto = bpy.data.cameras.new('AutoCamera')
cam_auto.lens = 50.0
cam_auto.sensor_width = 36.0
cam_auto.clip_end = 1000.0
ob_auto_camera = bpy.data.objects.new('AutoCamera', cam_auto)
scene.collection.objects.link(ob_auto_camera)
ob_auto_camera.location = (59.9, -38.3133, 36.32)
ob_auto_camera.rotation_euler = (1.09748, -7.21219e-08, 0.694738)
scene.camera = ob_auto_camera
light_auto_sun = bpy.data.lights.new('AutoSun', 'SUN')
light_auto_sun.energy = 3.0
light_auto_sun.angle = 0.0523599
ob_auto_sun = bpy.data.objects.new('AutoSun', light_auto_sun)
scene.collection.objects.link(ob_auto_sun)
ob_auto_sun.rotation_euler = (0.872665, 0.174533, 0.523599)
if scene.world is None:
    world_auto = bpy.data.worlds.new('AutoWorld')
    world_auto.color = (0.3, 0.3, 0.3)
    scene.world = world_auto
bpy.context.view_layer.update()
